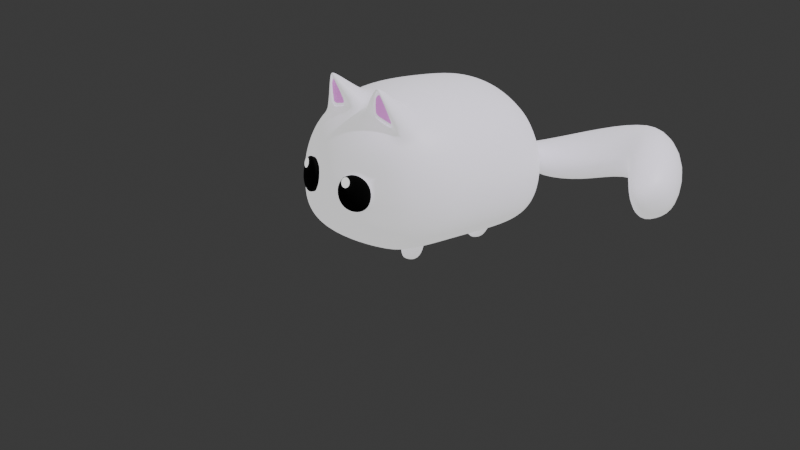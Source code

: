 # Source: ghostcat.blend  (saved by Blender 4.0.36; exported with 4.5.12 LTS)
import bpy
from mathutils import Matrix  # noqa: F401  (used for matrix-valued properties, if any)

bpy.ops.wm.read_factory_settings(use_empty=True)
scene = bpy.context.scene
scene.name = 'Scene'

# ---- collections
col_collection = bpy.data.collections.new('Collection'); scene.collection.children.link(col_collection)

# ---- materials (node trees are filled in below, after node groups)
mat_material_001 = bpy.data.materials.new('Material.001')
mat_material_001.use_transparent_shadow = False
mat_material_002 = bpy.data.materials.new('Material.002')
mat_material_002.use_transparent_shadow = False
mat_material_003 = bpy.data.materials.new('Material.003')
mat_material_003.use_transparent_shadow = False
mat_material_004 = bpy.data.materials.new('Material.004')
mat_material_004.use_transparent_shadow = False

# ---- material node trees
mat_material_001.use_nodes = True; mat_material_001.node_tree.nodes.clear()
_N = mat_material_001.node_tree.nodes; _L = mat_material_001.node_tree.links
n0 = _N.new('ShaderNodeBsdfPrincipled'); n0.name = 'Principled BSDF'; n0.location = (10, 300)
n0.inputs[0].default_value = (0.6445, 0.5591, 0.8004, 1.0)
n0.inputs[3].default_value = 1.45
n0.inputs[28].default_value = 0.7
n1 = _N.new('ShaderNodeOutputMaterial'); n1.name = 'Material Output'; n1.location = (300, 300)
_L.new(n0.outputs[0], n1.inputs[0])
n1.is_active_output = True
mat_material_002.use_nodes = True; mat_material_002.node_tree.nodes.clear()
_N = mat_material_002.node_tree.nodes; _L = mat_material_002.node_tree.links
n0 = _N.new('ShaderNodeBsdfPrincipled'); n0.name = 'Principled BSDF'; n0.location = (10, 300)
n0.inputs[0].default_value = (0.0, 0.0, 0.0, 1.0)
n0.inputs[2].default_value = 1.0
n0.inputs[3].default_value = 1.45
n1 = _N.new('ShaderNodeOutputMaterial'); n1.name = 'Material Output'; n1.location = (300, 300)
_L.new(n0.outputs[0], n1.inputs[0])
n1.is_active_output = True
mat_material_003.use_nodes = True; mat_material_003.node_tree.nodes.clear()
_N = mat_material_003.node_tree.nodes; _L = mat_material_003.node_tree.links
n0 = _N.new('ShaderNodeBsdfPrincipled'); n0.name = 'Principled BSDF'; n0.location = (10, 300)
n0.inputs[0].default_value = (0.7385, 0.2988, 0.8002, 1.0)
n0.inputs[3].default_value = 1.45
n0.inputs[27].default_value = (1.0, 0.2925, 0.9572, 1.0)
n0.inputs[28].default_value = 0.5
n1 = _N.new('ShaderNodeOutputMaterial'); n1.name = 'Material Output'; n1.location = (300, 300)
_L.new(n0.outputs[0], n1.inputs[0])
n1.is_active_output = True
mat_material_004.use_nodes = True; mat_material_004.node_tree.nodes.clear()
_N = mat_material_004.node_tree.nodes; _L = mat_material_004.node_tree.links
n0 = _N.new('ShaderNodeBsdfPrincipled'); n0.name = 'Principled BSDF'; n0.location = (10, 300)
n0.inputs[0].default_value = (1.0, 1.0, 1.0, 1.0)
n0.inputs[3].default_value = 1.45
n0.inputs[28].default_value = 0.9
n1 = _N.new('ShaderNodeOutputMaterial'); n1.name = 'Material Output'; n1.location = (300, 300)
_L.new(n0.outputs[0], n1.inputs[0])
n1.is_active_output = True

# ---- world
world_world = bpy.data.worlds.new('World'); scene.world = world_world
world_world.use_nodes = True; world_world.node_tree.nodes.clear()
_N = world_world.node_tree.nodes; _L = world_world.node_tree.links
n0 = _N.new('ShaderNodeOutputWorld'); n0.name = 'World Output'; n0.location = (300, 300)
n1 = _N.new('ShaderNodeBackground'); n1.name = 'Background'; n1.location = (10, 300)
n1.inputs[0].default_value = (0.05088, 0.05088, 0.05088, 1.0)
_L.new(n1.outputs[0], n0.inputs[0])
n0.is_active_output = True
world_world.color = (0.05088, 0.05088, 0.05088)
world_world.use_sun_shadow = False
world_world.sun_shadow_jitter_overblur = 0.0

# ---- cameras
cam_camera = bpy.data.cameras.new('Camera')
cam_camera.clip_end = 100.0
cam_camera.ortho_scale = 7.314

# ---- lights
light_light = bpy.data.lights.new('Light', 'POINT')
light_light.transmission_factor = 0.0
light_light.use_soft_falloff = False
light_light.energy = 1000.0
light_light.shadow_soft_size = 0.1
light_light.shadow_maximum_resolution = 0.006
light_light.use_absolute_resolution = True

# ---- meshes
me_roundcube = bpy.data.meshes.new('Roundcube')
me_roundcube.from_pydata([(-0.6807, 0.06396, 0.01674), (-0.6414, -0.3053, 0.0349), (-0.8989, 0.05939, 0.1853), (-0.8316, -0.3327, 0.2034), (-0.9679, 0.05675, 0.48), (-0.8901, -0.3485, 0.4951), (-0.8989, 0.05939, 0.8243), (-0.8316, -0.3327, 0.8242), (-0.5551, -0.5551, 0.04949), (-0.3053, -0.6414, 0.0349), (0.0, -0.6755, 0.0349), (0.3053, -0.6414, 0.0349), (-0.6414, -0.6414, 0.2034), (-0.3327, -0.8316, 0.2034), (0.0, -0.8901, 0.2034), (0.3327, -0.8316, 0.2034), (-0.6755, -0.6755, 0.4906), (-0.3008, -0.8812, 0.4813), (0.0, -0.9577, 0.4978), (0.3008, -0.8812, 0.4813), (-0.6414, -0.6414, 0.7967), (-0.2796, -0.8211, 0.8349), (0.0, -0.8901, 0.84), (0.2796, -0.8211, 0.8349), (0.5551, -0.5551, 0.04949), (0.6414, -0.3053, 0.0349), (0.681, 0.06396, 0.01674), (0.6414, -0.6414, 0.2034), (0.8316, -0.3327, 0.2034), (0.8993, 0.05939, 0.1853), (0.6755, -0.6755, 0.4906), (0.8901, -0.3485, 0.4951), (0.9683, 0.05675, 0.48), (0.6414, -0.6414, 0.7967), (0.8316, -0.3327, 0.8242), (0.8993, 0.05939, 0.8243), (0.3327, -0.3327, 0.005712), (0.0, -0.3485, 0.005712), (-0.3327, -0.3327, 0.005712), (0.3512, 0.05939, -0.01245), (0.0001746, 0.05675, -0.01245), (-0.3509, 0.05939, -0.01245), (0.681, 0.06396, 1.154), (0.3512, 0.05939, 1.372), (0.0001746, 0.05675, 1.441), (-0.3509, 0.05939, 1.372), (-0.6807, 0.06396, 1.154), (0.6414, -0.3053, 1.133), (0.3429, -0.1881, 1.359), (0.0, -0.3485, 1.382), (-0.3429, -0.1881, 1.359), (-0.6414, -0.3053, 1.133), (0.5551, -0.5551, 1.047), (0.3053, -0.6414, 1.133), (0.0, -0.6755, 1.167), (-0.3053, -0.6414, 1.133), (-0.5551, -0.5551, 1.047), (0.5561, 1.244, -0.05948), (0.3063, 1.33, -0.07407), (0.001048, 1.365, -0.07407), (-0.3042, 1.33, -0.07407), (0.6424, 1.33, 0.09444), (0.3338, 1.521, 0.09444), (0.001551, 1.585, 0.1111), (-0.3317, 1.521, 0.09444), (0.6766, 1.365, 0.3788), (0.3496, 1.579, 0.3749), (0.001048, 1.647, 0.386), (-0.3475, 1.579, 0.3862), (0.6424, 1.33, 0.6765), (0.3338, 1.521, 0.67), (0.001048, 1.579, 0.7197), (-0.3317, 1.521, 0.7152), (-0.554, 1.244, -0.05948), (-0.6404, 0.9943, -0.07407), (-0.68, 0.6251, -0.05591), (-0.6404, 1.33, 0.09444), (-0.8306, 1.022, 0.09444), (-0.8982, 0.6296, 0.1126), (-0.6745, 1.365, 0.3816), (-0.8891, 1.038, 0.3862), (-0.9672, 0.6323, 0.4074), (-0.6404, 1.33, 0.6878), (-0.8306, 1.022, 0.7152), (-0.8982, 0.6296, 0.7517), (0.6817, 0.6251, -0.05591), (0.6424, 0.9943, -0.07407), (0.9, 0.6296, 0.1126), (0.8327, 1.022, 0.09444), (0.969, 0.6323, 0.4074), (0.8911, 1.038, 0.3862), (0.9, 0.6296, 0.7517), (0.8327, 1.022, 0.7152), (0.2945, 0.7078, -0.09114), (0.0008731, 0.6323, -0.0851), (-0.2925, 0.7079, -0.09114), (0.3907, 0.9515, -0.1025), (0.001048, 1.038, -0.1033), (-0.3888, 0.9515, -0.1025), (0.5561, 1.244, 0.9333), (0.3063, 1.33, 1.013), (0.001048, 1.365, 1.055), (-0.3042, 1.33, 1.024), (-0.554, 1.244, 0.9376), (0.6424, 0.9943, 1.024), (0.3338, 1.022, 1.214), (0.001048, 1.038, 1.273), (-0.3317, 1.022, 1.214), (-0.6404, 0.9943, 1.024), (0.6817, 0.6251, 1.082), (0.3519, 0.6296, 1.3), (0.0008731, 0.6323, 1.369), (-0.3502, 0.6296, 1.3), (-0.68, 0.6251, 1.082), (-0.6679, -0.1446, 0.03263), (-0.8078, 0.06235, 0.08158), (-0.8771, -0.1589, 0.2011), (-0.9514, 0.05739, 0.3216), (-0.9428, -0.1672, 0.4949), (-0.9514, 0.05739, 0.6497), (-0.8771, -0.1589, 0.8342), (-0.4518, -0.5988, 0.0374), (0.1526, -0.6672, 0.0349), (-0.5988, -0.5988, 0.1016), (-0.4961, -0.7539, 0.2034), (0.0, -0.8007, 0.09974), (0.1664, -0.876, 0.2034), (-0.6672, -0.6672, 0.3389), (-0.4156, -0.8251, 0.5321), (0.0, -0.9415, 0.3398), (0.1798, -0.9197, 0.534), (-0.6672, -0.6672, 0.644), (-0.4006, -0.7825, 0.7821), (0.0, -0.9415, 0.6665), (0.1648, -0.8772, 0.7841), (0.5988, -0.4518, 0.0374), (0.5988, -0.5988, 0.1016), (0.7539, -0.4961, 0.2034), (0.8081, 0.06235, 0.08158), (0.6672, -0.6672, 0.3389), (0.8007, -0.5201, 0.4922), (0.9517, 0.05739, 0.3216), (0.6672, -0.6672, 0.644), (0.7539, -0.4961, 0.8064), (0.9517, 0.05739, 0.6497), (0.0, -0.5201, 0.009361), (-0.3996, 0.9323, -0.3557), (0.3475, 0.8662, -0.3505), (0.1757, 0.05739, 1.425), (0.5241, 0.06235, 1.281), (0.8081, 0.06235, 0.9972), (-0.2893, -0.2608, 0.006083), (-0.8078, 0.06235, 0.9972), (0.345, -0.1589, 1.366), (-0.345, -0.1589, 1.366), (0.5988, -0.5988, 0.9433), (0.0, -0.8007, 1.012), (-0.5988, -0.5988, 0.9433), (-0.5237, 0.06235, 1.281), (0.2214, -0.08859, -0.003576), (0.6179, -0.2821, 1.158), (0.5988, -0.4518, 1.09), (-0.01704, -0.3333, 1.384), (0.0, -0.5201, 1.292), (-0.5988, -0.4518, 1.09), (0.1526, -0.6672, 1.159), (0.3939, -0.02053, -0.004605), (-0.4618, -0.1928, 0.005062), (-0.4518, -0.5988, 1.09), (-0.7539, -0.3149, 0.09974), (-0.876, -0.3447, 0.3394), (-0.876, -0.3447, 0.6583), (-0.5988, -0.4518, 0.0374), (-0.1526, -0.6672, 0.0349), (-0.7539, -0.4961, 0.2034), (-0.3149, -0.7539, 0.09974), (-0.1664, -0.876, 0.2034), (0.3149, -0.7539, 0.09974), (-0.8007, -0.5201, 0.4922), (-0.3447, -0.876, 0.3394), (-0.1798, -0.9197, 0.534), (0.3447, -0.876, 0.3394), (-0.7539, -0.4961, 0.8064), (-0.1648, -0.8772, 0.7841), (0.3246, -0.5407, 1.619), (0.4518, -0.5988, 0.0374), (0.6679, -0.1446, 0.03263), (0.4961, -0.7539, 0.2034), (0.7539, -0.3149, 0.09974), (0.8772, -0.1589, 0.2011), (0.4156, -0.8251, 0.5321), (0.876, -0.3447, 0.3394), (0.9428, -0.1672, 0.4949), (0.4006, -0.7825, 0.7821), (0.876, -0.3447, 0.6583), (0.8772, -0.1589, 0.8342), (0.3149, -0.4961, 0.009361), (-0.3149, -0.4961, 0.009361), (2.183e-05, -0.1672, 0.003442), (0.2895, -0.2608, 0.006088), (0.6854, 0.3445, 1.122), (0.9064, 0.3445, 0.1489), (0.0005239, 0.3445, -0.04877), (0.3535, 0.3445, 1.343), (0.6679, -0.1446, 1.157), (-0.9754, 0.3445, 0.444), (-0.9054, 0.3445, 0.7899), (0.7539, -0.3149, 0.9875), (-0.1753, 0.05739, 1.425), (2.183e-05, -0.1672, 1.432), (-0.7539, -0.3149, 0.9875), (0.3149, -0.7539, 0.9875), (-0.3149, -0.7539, 0.9875), (-0.6844, 0.3445, 1.122), (-0.9054, 0.3445, 0.1489), (-0.2213, -0.08854, -0.003579), (0.6854, 0.3445, -0.01959), (-0.6679, -0.1446, 1.157), (0.03559, -0.3167, 1.387), (0.3535, 0.3445, -0.04877), (-0.3524, 0.3445, -0.04877), (0.322, -0.5005, 1.266), (-0.6072, -0.2716, 1.17), (-0.322, -0.5006, 1.266), (0.4518, -0.5988, 1.09), (-0.6844, 0.3445, -0.01959), (0.4619, -0.1928, 0.005059), (0.9064, 0.3445, 0.7899), (-0.1526, -0.6672, 1.159), (0.357, -0.4981, 1.554), (0.9764, 0.3445, 0.444), (-0.3938, -0.02056, -0.004601), (-0.3524, 0.3445, 1.343), (0.0005239, 0.3445, 1.413), (0.4529, 1.288, -0.07157), (-0.1516, 1.356, -0.07407), (0.5998, 1.288, -0.007338), (0.4971, 1.443, 0.09444), (0.001048, 1.49, -0.00923), (-0.08943, 1.593, 0.1474), (0.6683, 1.356, 0.2295), (0.5212, 1.49, 0.3751), (0.05968, 2.137, -0.168), (-0.09031, 1.633, 0.3245), (0.6683, 1.356, 0.5269), (0.4971, 1.443, 0.6649), (0.001048, 1.631, 0.5494), (-0.1653, 1.565, 0.7257), (-0.5977, 1.141, -0.07157), (0.6689, 0.8337, 1.053), (-0.5977, 1.288, -0.007338), (-0.7529, 1.185, 0.09444), (-0.8071, 0.6267, 0.008932), (-0.6662, 1.356, 0.2299), (-0.7997, 1.209, 0.3832), (-0.9507, 0.6316, 0.249), (-0.6662, 1.356, 0.535), (-0.7529, 1.185, 0.6974), (-0.9507, 0.6316, 0.577), (0.6689, 0.8337, -0.0718), (0.8088, 0.6267, 0.008932), (0.8782, 0.8479, 0.09671), (0.9524, 0.6316, 0.249), (0.9438, 0.8562, 0.3905), (0.9524, 0.6316, 0.577), (0.8782, 0.8479, 0.7297), (-0.6669, 0.8337, 1.053), (0.001026, 0.8562, -0.101), (0.5998, 1.288, 0.826), (0.001048, 1.49, 0.8945), (0.1764, 0.6316, 1.352), (-0.5977, 1.288, 0.8343), (0.316, 1.185, 1.135), (0.5248, 0.6267, 1.209), (-0.3139, 1.185, 1.136), (0.8088, 0.6267, 0.9246), (-0.8071, 0.6267, 0.9246), (-0.523, 0.6267, 1.209), (0.316, 1.185, -0.09961), (0.2224, 0.7775, -0.09513), (-0.3139, 1.185, -0.09961), (-0.1653, 1.034, 1.259), (-0.3283, 0.752, -0.3473), (-0.2885, 0.9498, -0.1032), (0.4529, 1.288, 0.973), (0.5998, 1.141, 0.9806), (-0.1516, 1.356, 1.049), (0.3949, 0.7096, -0.09047), (0.001026, 0.8562, 1.328), (-0.4609, 0.8818, -0.0985), (0.5998, 1.141, -0.07157), (0.1537, 1.356, -0.07407), (0.316, 1.443, -0.00923), (0.09216, 1.593, 0.1482), (-0.3139, 1.443, -0.00923), (0.3457, 1.565, 0.229), (0.09128, 1.633, 0.3253), (-0.3436, 1.565, 0.2305), (0.3457, 1.565, 0.5168), (0.1674, 1.565, 0.6947), (-0.3436, 1.565, 0.5493), (-0.4508, 1.288, -0.07157), (-0.6669, 0.8337, -0.0718), (-0.495, 1.443, 0.09444), (-0.7529, 1.004, -0.00923), (-0.8761, 0.8479, 0.09671), (-0.5191, 1.49, 0.3832), (-0.875, 1.034, 0.2305), (-0.9418, 0.8562, 0.3905), (-0.495, 1.443, 0.6974), (-0.875, 1.034, 0.5493), (-0.8761, 0.8479, 0.7297), (-0.5977, 1.141, 0.9812), (0.755, 1.004, -0.00923), (0.8771, 1.034, 0.2305), (0.8771, 1.034, 0.5493), (0.2838, 0.705, -0.343), (0.316, 1.443, 0.8461), (0.1674, 1.034, 1.259), (-0.3139, 1.443, 0.8785), (0.755, 1.004, 0.8785), (0.001048, 1.209, 1.183), (-0.7529, 1.004, 0.8785), (0.346, 0.8479, 1.262), (-0.344, 0.8479, 1.262), (-0.1746, 0.6316, 1.352), (0.8018, 1.209, 0.3828), (0.001048, 1.209, -0.09961), (-0.2204, 0.7775, -0.09513), (0.755, 1.185, 0.09444), (0.2904, 0.9498, -0.1032), (0.755, 1.185, 0.696), (0.1537, 1.356, 1.042), (-0.495, 1.004, 1.136), (-0.4508, 1.288, 0.9812), (-0.3928, 0.7096, -0.09047), (0.4629, 0.8819, -0.09851), (0.4971, 1.004, 1.136), (-0.7903, -0.1497, 0.09747), (-0.6918, -0.4684, 0.1002), (-0.927, -0.1652, 0.3374), (-0.7894, -0.5142, 0.3391), (-0.927, -0.1652, 0.6624), (-0.7894, -0.5142, 0.649), (-0.7903, -0.1497, 1.004), (-0.6918, -0.4684, 0.9599), (-0.4684, -0.6918, 0.1002), (-0.1575, -0.7894, 0.09974), (0.1575, -0.7894, 0.09974), (0.4684, -0.6918, 0.1002), (-0.5142, -0.7894, 0.3391), (-0.1723, -0.9258, 0.3397), (0.1723, -0.9258, 0.3397), (0.5142, -0.7894, 0.3391), (-0.4569, -0.7842, 0.6567), (-0.1235, -0.9181, 0.6595), (0.1235, -0.9181, 0.6595), (0.4569, -0.7842, 0.6567), (-0.4684, -0.6918, 0.9599), (-0.1575, -0.7894, 1.006), (0.1575, -0.7894, 1.006), (0.4684, -0.6918, 0.9599), (0.6918, -0.4684, 0.1002), (0.7903, -0.1497, 0.09747), (0.7894, -0.5142, 0.3391), (0.9271, -0.1652, 0.3374), (0.7894, -0.5142, 0.649), (0.9271, -0.1652, 0.6624), (0.6918, -0.4684, 0.9599), (0.7903, -0.1497, 1.004), (0.4684, -0.4684, 0.01287), (0.1575, -0.5142, 0.009361), (-0.1575, -0.5142, 0.009361), (-0.4684, -0.4684, 0.01287), (0.4636, -0.09255, 1.356e-05), (0.2197, -0.1888, 0.001469), (-0.2196, -0.1887, 0.001464), (-0.4635, -0.09261, 1.884e-05), (-0.5262, 0.3445, 1.25), (-0.1759, 0.3445, -0.04877), (0.8139, 0.3445, 0.04526), (0.8139, 0.3445, 0.9637), (-0.9586, 0.3445, 0.2854), (0.5273, 0.3445, 1.25), (0.9596, 0.3445, 0.2854), (0.177, 0.3445, -0.04877), (0.177, 0.3445, 1.396), (-0.9586, 0.3445, 0.6143), (-0.8129, 0.3445, 0.9637), (-0.8129, 0.3445, 0.04526), (0.5273, 0.3445, -0.04513), (-0.5262, 0.3445, -0.04513), (0.9596, 0.3445, 0.6143), (-0.1759, 0.3445, 1.396), (0.5147, -0.1497, 1.279), (0.1725, -0.1652, 1.416), (-0.1725, -0.1652, 1.416), (-0.5147, -0.1497, 1.279), (0.4336, -0.4809, 1.221), (0.1888, -0.516, 1.296), (-0.1887, -0.516, 1.296), (-0.4337, -0.4809, 1.22), (0.4695, 1.381, -0.008757), (0.1585, 1.478, -0.00923), (-0.1564, 1.478, -0.00923), (-0.4674, 1.381, -0.008757), (0.5153, 1.478, 0.2291), (0.1293, 1.613, 0.2369), (-0.1275, 1.613, 0.2358), (-0.5132, 1.478, 0.2301), (0.5153, 1.478, 0.5167), (0.1734, 1.615, 0.5322), (-0.1713, 1.615, 0.5545), (-0.5132, 1.478, 0.54), (0.4695, 1.381, 0.8275), (0.1585, 1.478, 0.8734), (-0.1564, 1.478, 0.8957), (-0.4674, 1.381, 0.8509), (-0.6908, 1.157, -0.008757), (-0.7893, 0.8387, -0.00696), (-0.7884, 1.203, 0.2301), (-0.926, 0.8542, 0.233), (-0.7884, 1.203, 0.54), (-0.926, 0.8542, 0.558), (-0.6908, 1.157, 0.8509), (-0.7893, 0.8387, 0.8995), (0.7913, 0.8387, -0.00696), (0.6929, 1.157, -0.008757), (0.9281, 0.8542, 0.233), (0.7905, 1.203, 0.23), (0.9281, 0.8542, 0.558), (0.7905, 1.203, 0.539), (0.7913, 0.8387, 0.8995), (0.6929, 1.157, 0.8498), (0.4646, 0.7817, -0.09353), (0.2207, 0.8777, -0.1001), (-0.2187, 0.8777, -0.1001), (-0.4626, 0.7816, -0.09352), (0.4695, 1.157, -0.0961), (0.1585, 1.203, -0.09961), (-0.1564, 1.203, -0.09961), (-0.4674, 1.157, -0.0961), (0.4695, 1.157, 1.073), (0.1585, 1.203, 1.171), (-0.1564, 1.203, 1.172), (-0.4674, 1.157, 1.074), (0.5158, 0.8387, 1.175), (0.1735, 0.8542, 1.312), (-0.1715, 0.8542, 1.312), (-0.5137, 0.8387, 1.175), (-0.353, -0.9103, 0.4506), (0.353, -0.9103, 0.4506), (-0.3281, -0.8397, 0.8656), (0.3281, -0.8397, 0.8656), (-0.4877, -0.8444, 0.5102), (0.211, -0.9555, 0.5125), (-0.4701, -0.7945, 0.8037), (0.1934, -0.9056, 0.806), (-0.211, -0.9555, 0.5125), (-0.1934, -0.9056, 0.806), (0.3447, -0.9202, 0.6583), (0.4877, -0.8444, 0.5102), (0.4701, -0.7945, 0.8037), (-0.3447, -0.9202, 0.6583), (-0.5363, -0.7965, 0.6565), (-0.1449, -0.9535, 0.6597), (0.1449, -0.9535, 0.6597), (0.5363, -0.7965, 0.6565), (-0.291, -0.5229, 1.583), (-0.3247, -0.5403, 1.617), (0.2565, -0.5029, 1.572), (0.3204, -0.5678, 1.584), (-0.3578, -0.5367, 1.554), (-0.3203, -0.5681, 1.584), (0.3446, -0.564, 1.533), (0.2873, -0.5702, 1.533), (-0.2819, -0.5834, 1.543), (-0.3456, -0.5643, 1.533), (0.3149, -0.4961, 1.245), (0.5751, -0.4548, 1.107), (0.03268, -0.5189, 1.29), (-0.3149, -0.4961, 1.245), (-0.01565, -0.5195, 1.291), (-0.5645, -0.4562, 1.115), (0.3211, -0.573, 1.619), (0.3515, -0.5676, 1.554), (0.2472, -0.5766, 1.572), (-0.3211, -0.5734, 1.617), (-0.2736, -0.5771, 1.583), (-0.3522, -0.5678, 1.554), (0.3242, -0.4573, 1.2), (0.3219, -0.5496, 1.637), (-0.3241, -0.4567, 1.201), (-0.3218, -0.549, 1.636), (0.4775, -0.4302, 1.138), (0.1412, -0.4784, 1.241), (-0.1419, -0.4777, 1.242), (-0.4768, -0.4298, 1.139), (0.3553, -0.5445, 1.567), (0.2765, -0.553, 1.567), (-0.2768, -0.5699, 1.579), (-0.3563, -0.5438, 1.566), (0.001048, 1.579, 0.09444), (-0.1653, 1.565, 0.09444), (0.0003032, 1.641, 0.3616), (-0.1732, 1.631, 0.3878), (0.1674, 1.565, 0.09444), (0.1753, 1.631, 0.38), (0.1734, 1.615, 0.2297), (-0.1713, 1.615, 0.2307), (-0.006343, 1.867, 0.04716), (-0.09259, 1.897, 0.08345), (-0.08364, 1.936, 0.2606), (0.0836, 1.853, 0.08423), (0.09255, 1.892, 0.2614), (0.1246, 1.864, 0.173), (-0.1246, 1.926, 0.1718), (0.006307, 1.923, 0.2976), (-0.02318, 2.292, -0.09818), (1.203, 2.298, 0.2229), (0.04037, 2.336, 0.2427), (0.1689, 2.0, -0.09667), (0.2324, 2.044, 0.2442), (0.2404, 1.962, 0.07406), (-0.03118, 2.375, 0.07192), (0.1495, 2.199, 0.314), (0.5091, 2.366, -0.1496), (0.4574, 2.614, -0.04886), (1.741, 2.022, 0.2708), (0.5631, 2.648, 0.4429), (0.6046, 2.132, -0.04667), (0.7103, 2.166, 0.4451), (0.6879, 2.049, 0.1997), (0.4798, 2.731, 0.1966), (0.6586, 2.415, 0.5458), (1.19, 2.498, 0.3685), (1.307, 2.407, 0.8009), (1.263, 2.061, 0.2564), (1.38, 1.97, 0.6888), (1.337, 1.925, 0.4494), (1.233, 2.543, 0.6079), (1.367, 2.169, 0.8344), (1.882, 2.162, 0.4282), (1.85, 2.019, 0.8737), (1.585, 1.823, 0.298), (1.553, 1.68, 0.7434), (1.508, 1.681, 0.4937), (1.928, 2.16, 0.6779), (1.695, 1.82, 0.9008), (2.049, 1.509, 0.1146), (2.164, 1.623, 0.2427), (2.058, 1.405, 0.3624), (2.138, 1.506, 0.6055), (1.922, 1.347, 0.1367), (1.896, 1.23, 0.4994), (1.859, 1.232, 0.2961), (2.201, 1.622, 0.4461), (2.012, 1.344, 0.6276), (-0.1664, -0.3447, 0.005712), (-0.3896, -0.2625, 0.007574), (0.2936, -0.01889, -0.006092), (0.1757, 0.05739, -0.01245), (0.5241, 0.06235, -0.008801), (-0.4961, -0.3149, 0.009361), (0.3898, -0.2625, 0.007575), (0.1664, -0.3447, 0.005712), (-0.1753, 0.05739, -0.01245), (-0.2935, -0.01888, -0.006091), (0.4961, -0.3149, 0.009361), (-0.5237, 0.06235, -0.008801), (0.3519, 0.6296, -0.0851), (0.1764, 0.6316, -0.0851), (-0.1653, 1.034, -0.1033), (-0.3317, 1.022, -0.1033), (0.5248, 0.6267, -0.08145), (-0.495, 1.004, -0.09961), (-0.1746, 0.6316, -0.0851), (-0.3502, 0.6296, -0.0851), (0.3338, 1.022, -0.1033), (0.1674, 1.034, -0.1033), (-0.523, 0.6267, -0.08145), (0.4971, 1.004, -0.09961), (0.5147, -0.1497, 0.00709), (0.1725, -0.1652, 0.003442), (-0.1725, -0.1652, 0.003442), (-0.5147, -0.1497, 0.00709), (0.5158, 0.8387, -0.09734), (0.1735, 0.8542, -0.101), (-0.1715, 0.8542, -0.101), (-0.5137, 0.8387, -0.09734), (0.2694, 0.7308, -0.2319), (-0.3176, 0.7308, -0.2319), (0.3656, 0.9745, -0.2433), (-0.4139, 0.9744, -0.2433), (-0.282, -0.2378, -0.1347), (0.1963, -0.06565, -0.1444), (0.3688, 0.002417, -0.1454), (-0.4545, -0.1699, -0.1357), (0.2643, -0.2379, -0.1347), (-0.2141, -0.06559, -0.1444), (0.4368, -0.1698, -0.1357), (-0.3866, 0.002386, -0.1454), (0.1972, 0.8004, -0.2359), (-0.3136, 0.9727, -0.244), (0.3697, 0.7326, -0.2313), (-0.486, 0.9048, -0.2393), (-0.2455, 0.8005, -0.2359), (0.2652, 0.9727, -0.244), (-0.418, 0.7325, -0.2313), (0.4377, 0.9048, -0.2393), (0.4385, -0.0696, -0.1408), (0.1946, -0.1659, -0.1393), (-0.2124, -0.1658, -0.1393), (-0.4563, -0.06966, -0.1408), (0.4394, 0.8046, -0.2343), (0.1955, 0.9006, -0.2409), (-0.2438, 0.9007, -0.2409), (-0.4877, 0.8046, -0.2343), (-0.3824, -0.2395, -0.1332), (0.2685, 0.004055, -0.1469), (0.3646, -0.2395, -0.1332), (-0.2863, 0.004072, -0.1469), (0.3171, -0.1548, -0.2672), (-0.3392, -0.153, -0.3253), (-0.3056, -0.2143, -0.3237), (0.2285, -0.1044, -0.2722), (0.3521, -0.05561, -0.2729), (-0.4095, -0.1734, -0.3243), (0.2773, -0.2279, -0.2653), (-0.2647, -0.1106, -0.3295), (0.4009, -0.1791, -0.266), (-0.3686, -0.06964, -0.3301), (0.2361, 0.751, -0.3456), (-0.3664, 0.8557, -0.3546), (-0.3253, 0.931, -0.3562), (0.3502, 0.7061, -0.3425), (-0.4529, 0.8808, -0.3528), (0.3179, 0.7977, -0.3495), (-0.2749, 0.8036, -0.3503), (0.2811, 0.8651, -0.3509), (-0.4025, 0.7533, -0.3468), (0.3952, 0.8202, -0.3478), (0.4021, -0.1072, -0.2696), (0.2273, -0.1762, -0.2686), (-0.2637, -0.1709, -0.3264), (-0.4106, -0.113, -0.3273), (0.3964, 0.7538, -0.3445), (0.2349, 0.8174, -0.3489), (-0.2737, 0.8777, -0.354), (-0.4542, 0.8066, -0.3491), (-0.366, -0.2153, -0.3228), (0.2802, -0.05444, -0.274), (0.3492, -0.229, -0.2642), (-0.3082, -0.06863, -0.331), (-0.3806, -0.8453, 0.8025), (-0.3896, -0.8428, 0.7996), (-0.3981, -0.8411, 0.7951), (-0.4057, -0.8402, 0.789), (-0.4122, -0.8402, 0.7817), (-0.4173, -0.841, 0.7733), (-0.4207, -0.8426, 0.7643), (-0.4225, -0.8451, 0.755), (-0.4224, -0.8481, 0.7457), (-0.4206, -0.8518, 0.7368), (-0.417, -0.8558, 0.7287), (-0.4119, -0.8601, 0.7216), (-0.4053, -0.8645, 0.7158), (-0.3976, -0.8689, 0.7115), (-0.3891, -0.8729, 0.7089), (-0.3801, -0.8766, 0.7082), (-0.3709, -0.8797, 0.7093), (-0.3618, -0.8822, 0.7122), (-0.3534, -0.8839, 0.7167), (-0.3457, -0.8848, 0.7228), (-0.3392, -0.8849, 0.7301), (-0.3342, -0.884, 0.7385), (-0.3307, -0.8824, 0.7475), (-0.3289, -0.88, 0.7568), (-0.329, -0.8769, 0.7661), (-0.3308, -0.8732, 0.775), (-0.3344, -0.8692, 0.7831), (-0.3395, -0.8649, 0.7903), (-0.3461, -0.8605, 0.7961), (-0.3538, -0.8562, 0.8003), (-0.3623, -0.8521, 0.8029), (-0.3713, -0.8484, 0.8036), (0.2356, -0.8873, 0.8057), (0.2261, -0.889, 0.8042), (0.2171, -0.8912, 0.8011), (0.209, -0.894, 0.7962), (0.2021, -0.8971, 0.79), (0.1968, -0.9005, 0.7826), (0.1931, -0.9041, 0.7742), (0.1912, -0.9076, 0.7653), (0.1912, -0.9111, 0.7562), (0.1932, -0.9143, 0.7471), (0.1969, -0.9171, 0.7385), (0.2023, -0.9194, 0.7307), (0.2092, -0.9211, 0.724), (0.2173, -0.9222, 0.7186), (0.2263, -0.9226, 0.7148), (0.2359, -0.9223, 0.7126), (0.2456, -0.9213, 0.7123), (0.2552, -0.9196, 0.7138), (0.2642, -0.9174, 0.7169), (0.2722, -0.9147, 0.7217), (0.2791, -0.9115, 0.728), (0.2845, -0.9081, 0.7354), (0.2882, -0.9045, 0.7438), (0.29, -0.901, 0.7527), (0.29, -0.8975, 0.7618), (0.2881, -0.8944, 0.7709), (0.2843, -0.8916, 0.7795), (0.2789, -0.8893, 0.7873), (0.272, -0.8875, 0.794), (0.2639, -0.8864, 0.7994), (0.2549, -0.886, 0.8032), (0.2453, -0.8864, 0.8053)], [], [(0, 114, 338, 115), (114, 1, 169, 338), (338, 169, 3, 116), (115, 338, 116, 2), (1, 172, 339, 169), (172, 8, 123, 339), (339, 123, 12, 174), (169, 339, 174, 3), (2, 116, 340, 117), (116, 3, 170, 340), (340, 170, 5, 118), (117, 340, 118, 4), (3, 174, 341, 170), (174, 12, 127, 341), (341, 127, 16, 178), (170, 341, 178, 5), (4, 118, 342, 119), (118, 5, 171, 342), (342, 171, 7, 120), (119, 342, 120, 6), (5, 178, 343, 171), (178, 16, 131, 343), (343, 131, 20, 182), (171, 343, 182, 7), (6, 120, 344, 152), (120, 7, 210, 344), (344, 210, 51, 217), (152, 344, 217, 46), (7, 182, 345, 210), (182, 20, 157, 345), (345, 157, 56, 164), (210, 345, 164, 51), (8, 121, 346, 123), (121, 9, 175, 346), (346, 175, 13, 124), (123, 346, 124, 12), (9, 173, 347, 175), (173, 10, 125, 347), (347, 125, 14, 176), (175, 347, 176, 13), (10, 122, 348, 125), (122, 11, 177, 348), (348, 177, 15, 126), (125, 348, 126, 14), (11, 185, 349, 177), (185, 24, 136, 349), (349, 136, 27, 187), (177, 349, 187, 15), (12, 124, 350, 127), (124, 13, 179, 350), (350, 179, 17, 128), (127, 350, 128, 16), (13, 176, 351, 179), (176, 14, 129, 351), (351, 129, 18, 180), (179, 351, 180, 17), (14, 126, 352, 129), (126, 15, 181, 352), (352, 181, 19, 130), (129, 352, 130, 18), (15, 187, 353, 181), (187, 27, 139, 353), (353, 139, 30, 190), (181, 353, 190, 19), (16, 128, 354, 131), (23, 134, 457, 453), (134, 356, 466, 457), (131, 354, 132, 20), (130, 19, 451, 455), (180, 18, 133, 355), (355, 133, 22, 183), (132, 354, 464, 456), (18, 130, 356, 133), (193, 23, 453, 462), (356, 130, 455, 466), (133, 356, 134, 22), (354, 128, 454, 464), (190, 30, 142, 357), (357, 142, 33, 193), (357, 193, 462, 467), (20, 132, 358, 157), (132, 21, 212, 358), (358, 212, 55, 168), (157, 358, 168, 56), (21, 183, 359, 212), (183, 22, 156, 359), (359, 156, 54, 228), (212, 359, 228, 55), (22, 134, 360, 156), (134, 23, 211, 360), (360, 211, 53, 165), (156, 360, 165, 54), (23, 193, 361, 211), (193, 33, 155, 361), (361, 155, 52, 224), (211, 361, 224, 53), (24, 135, 362, 136), (135, 25, 188, 362), (362, 188, 28, 137), (136, 362, 137, 27), (25, 186, 363, 188), (186, 26, 138, 363), (363, 138, 29, 189), (188, 363, 189, 28), (27, 137, 364, 139), (137, 28, 191, 364), (364, 191, 31, 140), (139, 364, 140, 30), (28, 189, 365, 191), (189, 29, 141, 365), (365, 141, 32, 192), (191, 365, 192, 31), (30, 140, 366, 142), (140, 31, 194, 366), (366, 194, 34, 143), (142, 366, 143, 33), (31, 192, 367, 194), (192, 32, 144, 367), (367, 144, 35, 195), (194, 367, 195, 34), (33, 143, 368, 155), (143, 34, 207, 368), (368, 207, 47, 161), (155, 368, 161, 52), (34, 195, 369, 207), (195, 35, 150, 369), (369, 150, 42, 204), (207, 369, 204, 47), (24, 185, 370, 135), (185, 11, 196, 370), (370, 196, 36, 568), (135, 370, 568, 25), (11, 122, 371, 196), (122, 10, 145, 371), (371, 145, 37, 565), (196, 371, 565, 36), (10, 173, 372, 145), (173, 9, 197, 372), (372, 197, 38, 558), (145, 372, 558, 37), (9, 121, 373, 197), (121, 8, 172, 373), (373, 172, 1, 563), (197, 373, 563, 38), (25, 568, 582, 186), (564, 199, 598, 620), (166, 374, 610, 596), (186, 582, 562, 26), (335, 437, 617, 608), (565, 37, 198, 583), (583, 198, 40, 561), (559, 167, 597, 618), (37, 558, 584, 198), (374, 226, 600, 610), (283, 436, 616, 603), (198, 584, 566, 40), (560, 166, 596, 619), (563, 1, 114, 585), (585, 114, 0, 569), (96, 336, 609, 592), (46, 158, 378, 213), (158, 45, 232, 378), (378, 232, 112, 277), (213, 378, 277, 113), (40, 566, 379, 202), (566, 41, 220, 379), (379, 220, 577, 576), (202, 379, 576, 94), (29, 138, 380, 201), (138, 26, 216, 380), (380, 216, 85, 260), (201, 380, 260, 87), (42, 150, 381, 200), (150, 35, 227, 381), (381, 227, 91, 275), (200, 381, 275, 109), (2, 117, 382, 214), (117, 4, 205, 382), (382, 205, 81, 255), (214, 382, 255, 78), (43, 149, 383, 203), (149, 42, 200, 383), (383, 200, 109, 273), (203, 383, 273, 110), (32, 141, 384, 230), (141, 29, 201, 384), (384, 201, 87, 262), (230, 384, 262, 89), (39, 561, 385, 219), (561, 40, 202, 385), (385, 202, 94, 571), (219, 385, 571, 570), (44, 148, 386, 233), (148, 43, 203, 386), (386, 203, 110, 270), (233, 386, 270, 111), (4, 119, 387, 205), (119, 6, 206, 387), (387, 206, 84, 258), (205, 387, 258, 81), (6, 152, 388, 206), (152, 46, 213, 388), (388, 213, 113, 276), (206, 388, 276, 84), (0, 115, 389, 225), (115, 2, 214, 389), (389, 214, 78, 252), (225, 389, 252, 75), (26, 562, 390, 216), (562, 39, 219, 390), (390, 219, 570, 574), (216, 390, 574, 85), (41, 569, 391, 220), (569, 0, 225, 391), (391, 225, 75, 580), (220, 391, 580, 577), (35, 144, 392, 227), (144, 32, 230, 392), (392, 230, 89, 264), (227, 392, 264, 91), (45, 208, 393, 232), (208, 44, 233, 393), (393, 233, 111, 325), (232, 393, 325, 112), (42, 149, 394, 204), (149, 43, 153, 394), (394, 153, 48, 160), (204, 394, 160, 47), (43, 148, 395, 153), (148, 44, 209, 395), (395, 209, 49, 218), (153, 395, 218, 48), (44, 208, 396, 209), (208, 45, 154, 396), (396, 154, 50, 162), (209, 396, 162, 49), (45, 158, 397, 154), (158, 46, 217, 397), (397, 217, 51, 222), (154, 397, 222, 50), (47, 160, 479, 161), (50, 222, 472, 469), (479, 478, 53, 224), (161, 479, 224, 52), (471, 475, 499, 491), (218, 49, 163, 480), (480, 163, 54, 165), (478, 480, 165, 53), (49, 162, 482, 163), (479, 160, 229, 485), (482, 481, 55, 228), (163, 482, 228, 54), (160, 48, 184, 229), (222, 51, 164, 483), (483, 164, 56, 168), (481, 483, 168, 55), (57, 234, 402, 236), (234, 58, 292, 402), (402, 292, 62, 237), (236, 402, 237, 61), (58, 291, 403, 292), (291, 59, 238, 403), (403, 238, 502, 506), (292, 403, 506, 62), (59, 235, 404, 238), (235, 60, 294, 404), (404, 294, 64, 503), (238, 404, 503, 502), (60, 301, 405, 294), (301, 73, 250, 405), (405, 250, 76, 303), (294, 405, 303, 64), (61, 237, 406, 240), (237, 62, 295, 406), (406, 295, 66, 241), (240, 406, 241, 65), (62, 506, 508, 295), (296, 407, 515, 514), (408, 243, 512, 516), (295, 508, 507, 66), (63, 239, 511, 510), (503, 64, 297, 509), (509, 297, 68, 505), (293, 63, 510, 513), (64, 303, 409, 297), (303, 76, 253, 409), (409, 253, 79, 306), (297, 409, 306, 68), (65, 241, 410, 244), (241, 66, 298, 410), (410, 298, 70, 245), (244, 410, 245, 69), (66, 507, 411, 298), (507, 67, 246, 411), (411, 246, 71, 299), (298, 411, 299, 70), (67, 505, 412, 246), (505, 68, 300, 412), (412, 300, 72, 247), (246, 412, 247, 71), (68, 306, 413, 300), (306, 79, 256, 413), (413, 256, 82, 309), (300, 413, 309, 72), (69, 245, 414, 268), (245, 70, 317, 414), (414, 317, 100, 284), (268, 414, 284, 99), (70, 299, 415, 317), (299, 71, 269, 415), (415, 269, 101, 332), (317, 415, 332, 100), (71, 247, 416, 269), (247, 72, 319, 416), (416, 319, 102, 286), (269, 416, 286, 101), (72, 309, 417, 319), (309, 82, 271, 417), (417, 271, 103, 334), (319, 417, 334, 102), (73, 248, 418, 250), (248, 74, 304, 418), (418, 304, 77, 251), (250, 418, 251, 76), (74, 302, 419, 304), (302, 75, 252, 419), (419, 252, 78, 305), (304, 419, 305, 77), (76, 251, 420, 253), (251, 77, 307, 420), (420, 307, 80, 254), (253, 420, 254, 79), (77, 305, 421, 307), (305, 78, 255, 421), (421, 255, 81, 308), (307, 421, 308, 80), (79, 254, 422, 256), (254, 80, 310, 422), (422, 310, 83, 257), (256, 422, 257, 82), (80, 308, 423, 310), (308, 81, 258, 423), (423, 258, 84, 311), (310, 423, 311, 83), (82, 257, 424, 271), (257, 83, 322, 424), (424, 322, 108, 312), (271, 424, 312, 103), (83, 311, 425, 322), (311, 84, 276, 425), (425, 276, 113, 266), (322, 425, 266, 108), (85, 259, 426, 260), (259, 86, 313, 426), (426, 313, 88, 261), (260, 426, 261, 87), (86, 290, 427, 313), (290, 57, 236, 427), (427, 236, 61, 329), (313, 427, 329, 88), (87, 261, 428, 262), (261, 88, 314, 428), (428, 314, 90, 263), (262, 428, 263, 89), (88, 329, 429, 314), (329, 61, 240, 429), (429, 240, 65, 326), (314, 429, 326, 90), (89, 263, 430, 264), (263, 90, 315, 430), (430, 315, 92, 265), (264, 430, 265, 91), (90, 326, 431, 315), (326, 65, 244, 431), (431, 244, 69, 331), (315, 431, 331, 92), (91, 265, 432, 275), (265, 92, 320, 432), (432, 320, 104, 249), (275, 432, 249, 109), (92, 331, 433, 320), (331, 69, 268, 433), (433, 268, 99, 285), (320, 433, 285, 104), (85, 574, 586, 259), (436, 328, 606, 616), (159, 560, 619, 595), (259, 586, 581, 86), (95, 335, 608, 591), (571, 94, 267, 587), (587, 267, 97, 579), (435, 330, 607, 615), (94, 576, 588, 267), (151, 559, 618, 594), (330, 96, 592, 607), (267, 588, 572, 97), (279, 435, 615, 602), (580, 75, 302, 589), (589, 302, 74, 575), (328, 95, 591, 606), (86, 581, 438, 290), (581, 578, 278, 438), (438, 278, 58, 234), (290, 438, 234, 57), (578, 579, 439, 278), (579, 97, 327, 439), (439, 327, 59, 291), (278, 439, 291, 58), (97, 572, 440, 327), (572, 573, 280, 440), (440, 280, 60, 235), (327, 440, 235, 59), (573, 575, 441, 280), (575, 74, 248, 441), (441, 248, 73, 301), (280, 441, 301, 60), (99, 284, 442, 285), (284, 100, 272, 442), (442, 272, 105, 337), (285, 442, 337, 104), (100, 332, 443, 272), (332, 101, 321, 443), (443, 321, 106, 318), (272, 443, 318, 105), (101, 286, 444, 321), (286, 102, 274, 444), (444, 274, 107, 281), (321, 444, 281, 106), (102, 334, 445, 274), (334, 103, 312, 445), (445, 312, 108, 333), (274, 445, 333, 107), (104, 337, 446, 249), (337, 105, 323, 446), (446, 323, 110, 273), (249, 446, 273, 109), (105, 318, 447, 323), (318, 106, 288, 447), (447, 288, 111, 270), (323, 447, 270, 110), (106, 281, 448, 288), (281, 107, 324, 448), (448, 324, 112, 325), (288, 448, 325, 111), (107, 333, 449, 324), (333, 108, 266, 449), (449, 266, 113, 277), (324, 449, 277, 112), (454, 450, 463, 464), (464, 463, 452, 456), (450, 458, 465, 463), (463, 465, 459, 452), (455, 451, 460, 466), (466, 460, 453, 457), (451, 461, 467, 460), (460, 467, 462, 453), (19, 190, 461, 451), (183, 21, 452, 459), (180, 355, 465, 458), (190, 357, 467, 461), (17, 180, 458, 450), (128, 17, 450, 454), (21, 132, 456, 452), (355, 183, 459, 465), (229, 184, 484, 485), (184, 470, 486, 484), (468, 469, 487, 488), (469, 472, 489, 487), (162, 50, 469, 468), (218, 480, 486, 470), (398, 474, 498, 494), (482, 162, 468, 488), (399, 221, 490, 495), (222, 483, 489, 472), (477, 401, 497, 501), (48, 218, 470, 184), (398, 221, 478, 479), (221, 399, 480, 478), (400, 223, 481, 482), (223, 401, 483, 481), (471, 474, 485, 484), (475, 471, 484, 486), (473, 476, 488, 487), (477, 473, 487, 489), (474, 398, 479, 485), (399, 475, 486, 480), (476, 400, 482, 488), (401, 477, 489, 483), (495, 490, 491, 499), (490, 494, 498, 491), (497, 492, 493, 501), (492, 496, 500, 493), (223, 400, 496, 492), (475, 399, 495, 499), (476, 473, 493, 500), (401, 223, 492, 497), (400, 476, 500, 496), (221, 398, 494, 490), (473, 477, 501, 493), (474, 471, 491, 498), (239, 63, 502, 503), (504, 243, 505, 67), (63, 293, 506, 502), (296, 504, 67, 507), (293, 407, 508, 506), (407, 296, 507, 508), (408, 239, 503, 509), (243, 408, 509, 505), (516, 512, 520, 524), (510, 511, 518, 242), (513, 510, 242, 521), (515, 513, 521, 523), (504, 296, 514, 517), (243, 504, 517, 512), (239, 408, 516, 511), (407, 293, 513, 515), (242, 518, 527, 526), (521, 242, 526, 530), (523, 521, 530, 532), (518, 524, 533, 527), (514, 515, 523, 522), (517, 514, 522, 525), (512, 517, 525, 520), (511, 516, 524, 518), (530, 526, 519, 537), (532, 530, 537, 539), (527, 533, 540, 535), (529, 534, 541, 536), (524, 520, 529, 533), (522, 523, 532, 531), (525, 522, 531, 534), (520, 525, 534, 529), (536, 541, 548, 543), (541, 538, 545, 548), (538, 539, 546, 545), (540, 536, 543, 547), (526, 527, 535, 519), (533, 529, 536, 540), (531, 532, 539, 538), (534, 531, 538, 541), (542, 547, 556, 550), (543, 548, 557, 552), (548, 545, 554, 557), (545, 546, 555, 554), (535, 540, 547, 542), (539, 537, 544, 546), (537, 519, 528, 544), (519, 535, 542, 528), (553, 549, 551, 555), (555, 551, 557, 554), (549, 550, 556, 551), (551, 556, 552, 557), (546, 544, 553, 555), (544, 528, 549, 553), (528, 542, 550, 549), (547, 543, 552, 556), (559, 151, 558, 38), (560, 159, 561, 39), (166, 560, 39, 562), (167, 559, 38, 563), (199, 564, 36, 565), (215, 567, 41, 566), (564, 226, 568, 36), (567, 231, 569, 41), (279, 93, 570, 571), (283, 98, 573, 572), (93, 287, 574, 570), (98, 289, 575, 573), (95, 328, 576, 577), (96, 330, 579, 578), (335, 95, 577, 580), (336, 96, 578, 581), (226, 374, 582, 568), (374, 166, 562, 582), (375, 199, 565, 583), (159, 375, 583, 561), (151, 376, 584, 558), (376, 215, 566, 584), (377, 167, 563, 585), (231, 377, 585, 569), (287, 434, 586, 574), (434, 336, 581, 586), (435, 279, 571, 587), (330, 435, 587, 579), (328, 436, 588, 576), (436, 283, 572, 588), (437, 335, 580, 589), (289, 437, 589, 575), (617, 605, 636, 649), (620, 598, 628, 652), (596, 610, 642, 626), (608, 617, 649, 640), (618, 597, 627, 650), (610, 600, 630, 642), (603, 616, 648, 634), (619, 596, 626, 651), (592, 609, 641, 147), (616, 606, 638, 648), (595, 619, 651, 625), (591, 608, 640, 282), (615, 607, 639, 647), (594, 618, 650, 624), (607, 592, 147, 639), (602, 615, 647, 632), (437, 289, 605, 617), (199, 375, 611, 598), (567, 215, 599, 621), (375, 159, 595, 611), (226, 564, 620, 600), (376, 151, 594, 612), (231, 567, 621, 601), (215, 376, 612, 599), (93, 279, 602, 590), (167, 377, 613, 597), (98, 283, 603, 593), (377, 231, 601, 613), (287, 93, 590, 604), (434, 287, 604, 614), (289, 98, 593, 605), (336, 434, 614, 609), (630, 652, 622, 642), (642, 622, 651, 626), (652, 628, 643, 622), (622, 643, 625, 651), (624, 650, 623, 644), (644, 623, 653, 629), (650, 627, 645, 623), (623, 645, 631, 653), (635, 316, 637, 646), (646, 637, 147, 641), (316, 632, 647, 637), (637, 647, 639, 147), (638, 282, 633, 648), (648, 633, 146, 634), (282, 640, 649, 633), (633, 649, 636, 146), (598, 611, 643, 628), (621, 599, 629, 653), (611, 595, 625, 643), (600, 620, 652, 630), (612, 594, 624, 644), (601, 621, 653, 631), (599, 612, 644, 629), (590, 602, 632, 316), (597, 613, 645, 627), (593, 603, 634, 146), (613, 601, 631, 645), (604, 590, 316, 635), (614, 604, 635, 646), (605, 593, 146, 636), (609, 614, 646, 641), (606, 591, 282, 638), (655, 656, 657, 658, 659, 660, 661, 662, 663, 664, 665, 666, 667, 668, 669, 670, 671, 672, 673, 674, 675, 676, 677, 678, 679, 680, 681, 682, 683, 684, 685, 654), (687, 688, 689, 690, 691, 692, 693, 694, 695, 696, 697, 698, 699, 700, 701, 702, 703, 704, 705, 706, 707, 708, 709, 710, 711, 712, 713, 714, 715, 716, 717, 686)])
me_roundcube.polygons.foreach_set('use_smooth', [1, 1, 1, 1, 1, 1, 1, 1, 1, 1, 1, 1, 1, 1, 1, 1, 1, 1, 1, 1, 1, 1, 1, 1, 1, 1, 1, 1, 1, 1, 1, 1, 1, 1, 1, 1, 1, 1, 1, 1, 1, 1, 1, 1, 1, 1, 1, 1, 1, 1, 1, 1, 1, 1, 1, 1, 1, 1, 1, 1, 1, 1, 1, 1, 1, 1, 1, 1, 1, 1, 1, 1, 1, 1, 1, 1, 1, 1, 1, 1, 1, 1, 1, 1, 1, 1, 1, 1, 1, 1, 1, 1, 1, 1, 1, 1, 1, 1, 1, 1, 1, 1, 1, 1, 1, 1, 1, 1, 1, 1, 1, 1, 1, 1, 1, 1, 1, 1, 1, 1, 1, 1, 1, 1, 1, 1, 1, 1, 1, 1, 1, 1, 1, 1, 1, 1, 1, 1, 1, 1, 1, 1, 1, 1, 1, 1, 1, 1, 1, 1, 1, 1, 1, 1, 1, 1, 1, 1, 1, 1, 1, 1, 1, 1, 1, 1, 1, 1, 1, 1, 1, 1, 1, 1, 1, 1, 1, 1, 1, 1, 1, 1, 1, 1, 1, 1, 1, 1, 1, 1, 1, 1, 1, 1, 1, 1, 1, 1, 1, 1, 1, 1, 1, 1, 1, 1, 1, 1, 1, 1, 1, 1, 1, 1, 1, 1, 1, 1, 1, 1, 1, 1, 1, 1, 1, 1, 1, 1, 1, 1, 1, 1, 1, 1, 1, 1, 1, 1, 1, 1, 1, 1, 1, 1, 1, 1, 1, 1, 1, 1, 1, 1, 1, 1, 1, 1, 1, 1, 1, 1, 1, 1, 1, 1, 1, 1, 1, 1, 1, 1, 1, 1, 1, 1, 1, 1, 1, 1, 1, 1, 1, 1, 1, 1, 1, 1, 1, 1, 1, 1, 1, 1, 1, 1, 1, 1, 1, 1, 1, 1, 1, 1, 1, 1, 1, 1, 1, 1, 1, 1, 1, 1, 1, 1, 1, 1, 1, 1, 1, 1, 1, 1, 1, 1, 1, 1, 1, 1, 1, 1, 1, 1, 1, 1, 1, 1, 1, 1, 1, 1, 1, 1, 1, 1, 1, 1, 1, 1, 1, 1, 1, 1, 1, 1, 1, 1, 1, 1, 1, 1, 1, 1, 1, 1, 1, 1, 1, 1, 1, 1, 1, 1, 1, 1, 1, 1, 1, 1, 1, 1, 1, 1, 1, 1, 1, 1, 1, 1, 1, 1, 1, 1, 1, 1, 1, 1, 1, 1, 1, 1, 1, 1, 1, 1, 1, 1, 1, 1, 1, 1, 1, 1, 1, 1, 1, 1, 1, 1, 1, 1, 1, 1, 1, 1, 1, 1, 1, 1, 1, 1, 1, 1, 1, 1, 1, 1, 1, 1, 1, 1, 1, 1, 1, 1, 1, 1, 1, 1, 1, 1, 1, 1, 1, 1, 1, 1, 1, 1, 1, 1, 1, 1, 1, 1, 1, 1, 1, 1, 1, 1, 1, 1, 1, 1, 1, 1, 1, 1, 1, 1, 1, 1, 1, 1, 1, 1, 1, 1, 1, 1, 1, 1, 1, 1, 1, 1, 1, 1, 1, 1, 1, 1, 1, 1, 1, 1, 1, 1, 1, 1, 1, 1, 1, 1, 1, 1, 1, 1, 1, 1, 1, 1, 1, 1, 1, 1, 1, 1, 1, 1, 1, 1, 1, 1, 1, 1, 1, 1, 1, 1, 1, 1, 1, 1, 1, 1, 1, 1, 1, 1, 1, 1, 1, 1, 1, 1, 1, 1, 1, 1, 1, 1, 1, 1, 1, 1, 1, 1, 1, 1, 1, 1, 1, 1, 1, 1, 1, 1, 1, 1, 1, 1, 1, 1, 1, 1, 1, 1, 1, 1, 1, 1, 1, 1, 1, 1, 1, 1, 1, 1, 1, 1, 1, 1, 1, 1, 1, 1, 1, 1, 1, 1, 1, 1, 1, 1, 1, 1, 1, 1, 1, 1, 1, 1, 1, 1, 1, 1, 1, 1, 1, 1, 1, 1, 1, 1, 1, 1, 1, 1, 1, 1, 1, 1, 1, 1, 1, 1, 1, 1, 1, 1, 0, 0])
me_roundcube.polygons.foreach_set('material_index', [0, 0, 0, 0, 0, 0, 0, 0, 0, 0, 0, 0, 0, 0, 0, 0, 0, 0, 0, 0, 0, 0, 0, 0, 0, 0, 0, 0, 0, 0, 0, 0, 0, 0, 0, 0, 0, 0, 0, 0, 0, 0, 0, 0, 0, 0, 0, 0, 0, 0, 0, 0, 0, 0, 0, 0, 0, 0, 0, 0, 0, 0, 0, 0, 0, 1, 1, 0, 1, 0, 0, 1, 0, 1, 1, 0, 1, 0, 0, 1, 0, 0, 0, 0, 0, 0, 0, 0, 0, 0, 0, 0, 0, 0, 0, 0, 0, 0, 0, 0, 0, 0, 0, 0, 0, 0, 0, 0, 0, 0, 0, 0, 0, 0, 0, 0, 0, 0, 0, 0, 0, 0, 0, 0, 0, 0, 0, 0, 0, 0, 0, 0, 0, 0, 0, 0, 0, 0, 0, 0, 0, 0, 0, 0, 0, 0, 0, 0, 0, 0, 0, 0, 0, 0, 0, 0, 0, 0, 0, 0, 0, 0, 0, 0, 0, 0, 0, 0, 0, 0, 0, 0, 0, 0, 0, 0, 0, 0, 0, 0, 0, 0, 0, 0, 0, 0, 0, 0, 0, 0, 0, 0, 0, 0, 0, 0, 0, 0, 0, 0, 0, 0, 0, 0, 0, 0, 0, 0, 0, 0, 0, 0, 0, 0, 0, 0, 0, 0, 0, 0, 0, 0, 0, 0, 0, 0, 0, 0, 0, 0, 0, 0, 0, 0, 0, 0, 0, 0, 0, 0, 0, 0, 0, 0, 0, 0, 0, 0, 0, 0, 0, 0, 0, 0, 0, 0, 0, 0, 0, 0, 0, 0, 0, 0, 0, 0, 0, 0, 0, 0, 0, 0, 0, 0, 0, 0, 0, 0, 0, 0, 0, 0, 0, 0, 0, 0, 0, 0, 0, 0, 0, 0, 0, 0, 0, 0, 0, 0, 0, 0, 0, 0, 0, 0, 0, 0, 0, 0, 0, 0, 0, 0, 0, 0, 0, 0, 0, 0, 0, 0, 0, 0, 0, 0, 0, 0, 0, 0, 0, 0, 0, 0, 0, 0, 0, 0, 0, 0, 0, 0, 0, 0, 0, 0, 0, 0, 0, 0, 0, 0, 0, 0, 0, 0, 0, 0, 0, 0, 0, 0, 0, 0, 0, 0, 0, 0, 0, 0, 0, 0, 0, 0, 0, 0, 0, 0, 0, 0, 0, 0, 0, 0, 0, 0, 0, 0, 0, 0, 0, 0, 0, 0, 0, 0, 0, 0, 0, 0, 0, 0, 0, 0, 0, 0, 0, 0, 0, 0, 0, 0, 0, 0, 0, 0, 0, 0, 0, 0, 0, 0, 0, 0, 0, 0, 0, 0, 0, 0, 0, 0, 0, 0, 0, 0, 0, 0, 0, 0, 0, 0, 0, 0, 0, 0, 0, 0, 0, 0, 1, 1, 1, 1, 1, 1, 1, 1, 1, 1, 1, 1, 1, 1, 1, 1, 0, 0, 0, 0, 0, 0, 0, 0, 0, 0, 0, 0, 0, 0, 0, 0, 0, 0, 0, 0, 0, 0, 0, 0, 2, 2, 2, 2, 0, 0, 0, 0, 0, 0, 0, 0, 0, 0, 0, 0, 0, 0, 0, 0, 0, 0, 0, 0, 0, 0, 0, 0, 0, 0, 0, 0, 0, 0, 0, 0, 0, 0, 0, 0, 0, 0, 0, 0, 0, 0, 0, 0, 0, 0, 0, 0, 0, 0, 0, 0, 0, 0, 0, 0, 0, 0, 0, 0, 0, 0, 0, 0, 0, 0, 0, 0, 0, 0, 0, 0, 0, 0, 0, 0, 0, 0, 0, 0, 0, 0, 0, 0, 0, 0, 0, 0, 0, 0, 0, 0, 0, 0, 0, 0, 0, 0, 0, 0, 0, 0, 0, 0, 0, 0, 0, 0, 0, 0, 0, 0, 0, 0, 0, 0, 0, 0, 0, 0, 0, 0, 0, 0, 0, 0, 0, 0, 0, 0, 0, 0, 0, 0, 0, 0, 0, 0, 0, 0, 0, 0, 0, 0, 0, 0, 0, 0, 0, 0, 0, 0, 0, 0, 0, 0, 0, 0, 0, 0, 3, 3])
_k = {(17, 128): 0.54318, (19, 130): 0.54318, (21, 132): 0.54318, (23, 134): 0.54318, (17, 180): 0.54318, (21, 183): 0.54318, (19, 190): 0.54318, (23, 193): 0.54318, (128, 354): 0.54318, (132, 354): 0.54318, (180, 355): 0.54318, (183, 355): 0.54318, (130, 356): 0.54318, (134, 356): 0.54318, (190, 357): 0.54318, (193, 357): 0.54318}
me_roundcube.attributes.new('crease_edge', 'FLOAT', 'EDGE').data.foreach_set('value', [_k.get((min(e.vertices), max(e.vertices)), 0.0) for e in me_roundcube.edges])
_uv = me_roundcube.uv_layers.new(name='UVMap')
_uv.uv.foreach_set('vector', [0.0, 0.0, 0.0, 0.0, 0.0, 0.0, 0.0, 0.0, 0.0, 0.0, 0.0, 0.0, 0.0, 0.0, 0.0, 0.0, 0.0, 0.0, 0.0, 0.0, 0.0, 0.0, 0.0, 0.0, 0.0, 0.0, 0.0, 0.0, 0.0, 0.0, 0.0, 0.0, 0.0, 0.0, 0.0, 0.0, 0.0, 0.0, 0.0, 0.0, 0.0, 0.0, 0.0, 0.0, 0.0, 0.0, 0.0, 0.0, 0.0, 0.0, 0.0, 0.0, 0.0, 0.0, 0.0, 0.0, 0.0, 0.0, 0.0, 0.0, 0.0, 0.0, 0.0, 0.0, 0.0, 0.0, 0.0, 0.0, 0.0, 0.0, 0.0, 0.0, 0.0, 0.0, 0.0, 0.0, 0.0, 0.0, 0.0, 0.0, 0.0, 0.0, 0.0, 0.0, 0.0, 0.0, 0.0, 0.0, 0.0, 0.0, 0.0, 0.0, 0.0, 0.0, 0.0, 0.0, 0.0, 0.0, 0.0, 0.0, 0.0, 0.0, 0.0, 0.0, 0.0, 0.0, 0.0, 0.0, 0.0, 0.0, 0.0, 0.0, 0.0, 0.0, 0.0, 0.0, 0.0, 0.0, 0.0, 0.0, 0.0, 0.0, 0.0, 0.0, 0.0, 0.0, 0.0, 0.0, 0.0, 0.0, 0.0, 0.0, 0.0, 0.0, 0.0, 0.0, 0.0, 0.0, 0.0, 0.0, 0.0, 0.0, 0.0, 0.0, 0.0, 0.0, 0.0, 0.0, 0.0, 0.0, 0.0, 0.0, 0.0, 0.0, 0.0, 0.0, 0.0, 0.0, 0.0, 0.0, 0.0, 0.0, 0.0, 0.0, 0.0, 0.0, 0.0, 0.0, 0.0, 0.0, 0.0, 0.0, 0.0, 0.0, 0.0, 0.0, 0.0, 0.0, 0.0, 0.0, 0.0, 0.0, 0.0, 0.0, 0.0, 0.0, 0.0, 0.0, 0.0, 0.0, 0.0, 0.0, 0.0, 0.0, 0.0, 0.0, 0.0, 0.0, 0.0, 0.0, 0.0, 0.0, 0.0, 0.0, 0.0, 0.0, 0.0, 0.0, 0.0, 0.0, 0.0, 0.0, 0.0, 0.0, 0.0, 0.0, 0.0, 0.0, 0.0, 0.0, 0.0, 0.0, 0.0, 0.0, 0.0, 0.0, 0.0, 0.0, 0.0, 0.0, 0.0, 0.0, 0.0, 0.0, 0.0, 0.0, 0.0, 0.0, 0.0, 0.0, 0.0, 0.0, 0.0, 0.0, 0.0, 0.0, 0.0, 0.0, 0.0, 0.0, 0.0, 0.0, 0.0, 0.0, 0.0, 0.0, 0.0, 0.0, 0.0, 0.0, 0.0, 0.0, 0.0, 0.0, 0.0, 0.0, 0.0, 0.0, 0.0, 0.0, 0.0, 0.0, 0.0, 0.0, 0.0, 0.0, 0.0, 0.0, 0.0, 0.0, 0.0, 0.0, 0.0, 0.0, 0.0, 0.0, 0.0, 0.0, 0.0, 0.0, 0.0, 0.0, 0.0, 0.0, 0.0, 0.0, 0.0, 0.0, 0.0, 0.0, 0.0, 0.0, 0.0, 0.0, 0.0, 0.0, 0.0, 0.0, 0.0, 0.0, 0.0, 0.0, 0.0, 0.0, 0.0, 0.0, 0.0, 0.0, 0.0, 0.0, 0.0, 0.0, 0.0, 0.0, 0.0, 0.0, 0.0, 0.0, 0.0, 0.0, 0.0, 0.0, 0.0, 0.0, 0.0, 0.0, 0.0, 0.0, 0.0, 0.0, 0.0, 0.0, 0.0, 0.0, 0.0, 0.0, 0.0, 0.0, 0.0, 0.0, 0.0, 0.0, 0.0, 0.0, 0.0, 0.0, 0.0, 0.0, 0.0, 0.0, 0.0, 0.0, 0.0, 0.0, 0.0, 0.0, 0.0, 0.0, 0.0, 0.0, 0.0, 0.0, 0.0, 0.0, 0.0, 0.0, 0.0, 0.0, 0.0, 0.0, 0.0, 0.0, 0.0, 0.0, 0.0, 0.0, 0.0, 0.0, 0.0, 0.0, 0.0, 0.0, 0.0, 0.0, 0.0, 0.0, 0.0, 0.0, 0.0, 0.0, 0.0, 0.0, 0.0, 0.0, 0.0, 0.0, 0.0, 0.0, 0.0, 0.0, 0.0, 0.0, 0.0, 0.0, 0.0, 0.0, 0.0, 0.0, 0.0, 0.0, 0.0, 0.0, 0.0, 0.0, 0.0, 0.0, 0.0, 0.0, 0.0, 0.0, 0.0, 0.0, 0.0, 0.0, 0.0, 0.0, 0.0, 0.0, 0.0, 0.0, 0.0, 0.0, 0.0, 0.0, 0.0, 0.0, 0.0, 0.0, 0.0, 0.0, 0.0, 0.0, 0.0, 0.0, 0.0, 0.0, 0.0, 0.0, 0.0, 0.0, 0.0, 0.0, 0.0, 0.0, 0.0, 0.0, 0.0, 0.0, 0.0, 0.0, 0.0, 0.0, 0.0, 0.0, 0.0, 0.0, 0.0, 0.0, 0.0, 0.0, 0.0, 0.0, 0.0, 0.0, 0.0, 0.0, 0.0, 0.0, 0.0, 0.0, 0.0, 0.0, 0.0, 0.0, 0.0, 0.0, 0.0, 0.0, 0.0, 0.0, 0.0, 0.0, 0.0, 0.0, 0.0, 0.0, 0.0, 0.0, 0.0, 0.0, 0.0, 0.0, 0.0, 0.0, 0.0, 0.0, 0.0, 0.0, 0.0, 0.0, 0.0, 0.0, 0.0, 0.0, 0.0, 0.0, 0.0, 0.0, 0.0, 0.0, 0.0, 0.0, 0.0, 0.0, 0.0, 0.0, 0.0, 0.0, 0.0, 0.0, 0.0, 0.0, 0.0, 0.0, 0.0, 0.0, 0.0, 0.0, 0.0, 0.0, 0.0, 0.0, 0.0, 0.0, 0.0, 0.0, 0.0, 0.0, 0.0, 0.0, 0.0, 0.0, 0.0, 0.0, 0.0, 0.0, 0.0, 0.0, 0.0, 0.0, 0.0, 0.0, 0.0, 0.0, 0.0, 0.0, 0.0, 0.0, 0.0, 0.0, 0.0, 0.0, 0.0, 0.0, 0.0, 0.0, 0.0, 0.0, 0.0, 0.0, 0.0, 0.0, 0.0, 0.0, 0.0, 0.0, 0.0, 0.0, 0.0, 0.0, 0.0, 0.0, 0.0, 0.0, 0.0, 0.0, 0.0, 0.0, 0.0, 0.0, 0.0, 0.0, 0.0, 0.0, 0.0, 0.0, 0.0, 0.0, 0.0, 0.0, 0.0, 0.0, 0.0, 0.0, 0.0, 0.0, 0.0, 0.0, 0.0, 0.0, 0.0, 0.0, 0.0, 0.0, 0.0, 0.0, 0.0, 0.0, 0.0, 0.0, 0.0, 0.0, 0.0, 0.0, 0.0, 0.0, 0.0, 0.0, 0.0, 0.0, 0.0, 0.0, 0.0, 0.0, 0.0, 0.0, 0.0, 0.0, 0.0, 0.0, 0.0, 0.0, 0.0, 0.0, 0.0, 0.0, 0.0, 0.0, 0.0, 0.0, 0.0, 0.0, 0.0, 0.0, 0.0, 0.0, 0.0, 0.0, 0.0, 0.0, 0.0, 0.0, 0.0, 0.0, 0.0, 0.0, 0.0, 0.0, 0.0, 0.0, 0.0, 0.0, 0.0, 0.0, 0.0, 0.0, 0.0, 0.0, 0.0, 0.0, 0.0, 0.0, 0.0, 0.0, 0.0, 0.0, 0.0, 0.0, 0.0, 0.0, 0.0, 0.0, 0.0, 0.0, 0.0, 0.0, 0.0, 0.0, 0.0, 0.0, 0.0, 0.0, 0.0, 0.0, 0.0, 0.0, 0.0, 0.0, 0.0, 0.0, 0.0, 0.0, 0.0, 0.0, 0.0, 0.0, 0.0, 0.0, 0.0, 0.0, 0.0, 0.0, 0.0, 0.0, 0.0, 0.0, 0.0, 0.0, 0.0, 0.0, 0.0, 0.0, 0.0, 0.0, 0.0, 0.0, 0.0, 0.0, 0.0, 0.0, 0.0, 0.0, 0.0, 0.0, 0.0, 0.0, 0.0, 0.0, 0.0, 0.0, 0.0, 0.0, 0.0, 0.0, 0.0, 0.0, 0.0, 0.0, 0.0, 0.0, 0.0, 0.0, 0.0, 0.0, 0.0, 0.0, 0.0, 0.0, 0.0, 0.0, 0.0, 0.0, 0.0, 0.0, 0.0, 0.0, 0.0, 0.0, 0.0, 0.0, 0.0, 0.0, 0.0, 0.0, 0.0, 0.0, 0.0, 0.0, 0.0, 0.0, 0.0, 0.0, 0.0, 0.0, 0.0, 0.0, 0.0, 0.0, 0.0, 0.0, 0.0, 0.0, 0.0, 0.0, 0.0, 0.0, 0.0, 0.0, 0.0, 0.0, 0.0, 0.0, 0.0, 0.0, 0.0, 0.0, 0.0, 0.0, 0.0, 0.0, 0.0, 0.0, 0.0, 0.0, 0.0, 0.0, 0.0, 0.0, 0.0, 0.0, 0.0, 0.0, 0.0, 0.0, 0.0, 0.0, 0.0, 0.0, 0.0, 0.0, 0.0, 0.0, 0.0, 0.0, 0.0, 0.0, 0.0, 0.0, 0.0, 0.0, 0.0, 0.0, 0.0, 0.0, 0.0, 0.0, 0.0, 0.0, 0.0, 0.0, 0.0, 0.0, 0.0, 0.0, 0.0, 0.0, 0.0, 0.0, 0.0, 0.0, 0.0, 0.0, 0.0, 0.0, 0.0, 0.0, 0.0, 0.0, 0.0, 0.0, 0.0, 0.0, 0.0, 0.0, 0.0, 0.0, 0.0, 0.0, 0.0, 0.0, 0.0, 0.0, 0.0, 0.0, 0.0, 0.0, 0.0, 0.0, 0.0, 0.0, 0.0, 0.0, 0.0, 0.0, 0.0, 0.0, 0.0, 0.0, 0.0, 0.0, 0.0, 0.0, 0.0, 0.0, 0.0, 0.0, 0.0, 0.0, 0.0, 0.0, 0.0, 0.0, 0.0, 0.0, 0.0, 0.0, 0.0, 0.0, 0.0, 0.0, 0.0, 0.0, 0.0, 0.0, 0.0, 0.0, 0.0, 0.0, 0.0, 0.0, 0.0, 0.0, 0.0, 0.0, 0.0, 0.0, 0.0, 0.0, 0.0, 0.0, 0.0, 0.0, 0.0, 0.0, 0.0, 0.0, 0.0, 0.0, 0.0, 0.0, 0.0, 0.0, 0.0, 0.0, 0.0, 0.0, 0.0, 0.0, 0.0, 0.0, 0.0, 0.0, 0.0, 0.0, 0.0, 0.0, 0.0, 0.0, 0.0, 0.0, 0.0, 0.0, 0.0, 0.0, 0.0, 0.0, 0.0, 0.0, 0.0, 0.0, 0.0, 0.0, 0.0, 0.0, 0.0, 0.0, 0.0, 0.0, 0.0, 0.0, 0.0, 0.0, 0.0, 0.0, 0.0, 0.0, 0.0, 0.0, 0.0, 0.0, 0.0, 0.0, 0.0, 0.0, 0.0, 0.0, 0.0, 0.0, 0.0, 0.0, 0.0, 0.0, 0.0, 0.0, 0.0, 0.0, 0.0, 0.0, 0.0, 0.0, 0.0, 0.0, 0.0, 0.0, 0.0, 0.0, 0.0, 0.0, 0.0, 0.0, 0.0, 0.0, 0.0, 0.0, 0.0, 0.0, 0.0, 0.0, 0.0, 0.0, 0.0, 0.0, 0.0, 0.0, 0.0, 0.0, 0.0, 0.0, 0.0, 0.0, 0.0, 0.0, 0.0, 0.0, 0.0, 0.0, 0.0, 0.0, 0.0, 0.0, 0.0, 0.0, 0.0, 0.0, 0.0, 0.0, 0.0, 0.0, 0.0, 0.0, 0.0, 0.0, 0.0, 0.0, 0.0, 0.0, 0.0, 0.0, 0.0, 0.0, 0.0, 0.0, 0.0, 0.0, 0.0, 0.0, 0.0, 0.0, 0.0, 0.0, 0.0, 0.0, 0.0, 0.0, 0.0, 0.0, 0.0, 0.0, 0.0, 0.0, 0.0, 0.0, 0.0, 0.0, 0.0, 0.0, 0.0, 0.0, 0.0, 0.0, 0.0, 0.0, 0.0, 0.0, 0.0, 0.0, 0.0, 0.0, 0.0, 0.0, 0.0, 0.0, 0.0, 0.0, 0.0, 0.0, 0.0, 0.0, 0.0, 0.0, 0.0, 0.0, 0.0, 0.0, 0.0, 0.0, 0.0, 0.0, 0.0, 0.0, 0.0, 0.0, 0.0, 0.0, 0.0, 0.0, 0.0, 0.0, 0.0, 0.0, 0.0, 0.0, 0.0, 0.0, 0.0, 0.0, 0.0, 0.0, 0.0, 0.0, 0.0, 0.0, 0.0, 0.0, 0.0, 0.0, 0.0, 0.0, 0.0, 0.0, 0.0, 0.0, 0.0, 0.0, 0.0, 0.0, 0.0, 0.0, 0.0, 0.0, 0.0, 0.0, 0.0, 0.0, 0.0, 0.0, 0.0, 0.0, 0.0, 0.0, 0.0, 0.0, 0.0, 0.0, 0.0, 0.0, 0.0, 0.0, 0.0, 0.0, 0.0, 0.0, 0.0, 0.0, 0.0, 0.0, 0.0, 0.0, 0.0, 0.0, 0.0, 0.0, 0.0, 0.0, 0.0, 0.0, 0.0, 0.0, 0.0, 0.0, 0.0, 0.0, 0.0, 0.0, 0.0, 0.0, 0.0, 0.0, 0.0, 0.0, 0.0, 0.0, 0.0, 0.0, 0.0, 0.0, 0.0, 0.0, 0.0, 0.0, 0.0, 0.0, 0.0, 0.0, 0.0, 0.0, 0.0, 0.0, 0.0, 0.0, 0.0, 0.0, 0.0, 0.0, 0.0, 0.0, 0.0, 0.0, 0.0, 0.0, 0.0, 0.0, 0.0, 0.0, 0.0, 0.0, 0.0, 0.0, 0.0, 0.0, 0.0, 0.0, 0.0, 0.0, 0.0, 0.0, 0.0, 0.0, 0.0, 0.0, 0.0, 0.0, 0.0, 0.0, 0.0, 0.0, 0.0, 0.0, 0.0, 0.0, 0.0, 0.0, 0.0, 0.0, 0.0, 0.0, 0.0, 0.0, 0.0, 0.0, 0.0, 0.0, 0.0, 0.0, 0.0, 0.0, 0.0, 0.0, 0.0, 0.0, 0.0, 0.0, 0.0, 0.0, 0.0, 0.0, 0.0, 0.0, 0.0, 0.0, 0.0, 0.0, 0.0, 0.0, 0.0, 0.0, 0.0, 0.0, 0.0, 0.0, 0.0, 0.0, 0.0, 0.0, 0.0, 0.0, 0.0, 0.0, 0.0, 0.0, 0.0, 0.0, 0.0, 0.0, 0.0, 0.0, 0.0, 0.0, 0.0, 0.0, 0.0, 0.0, 0.0, 0.0, 0.0, 0.0, 0.0, 0.0, 0.0, 0.0, 0.0, 0.0, 0.0, 0.0, 0.0, 0.0, 0.0, 0.0, 0.0, 0.0, 0.0, 0.0, 0.0, 0.0, 0.0, 0.0, 0.0, 0.0, 0.0, 0.0, 0.0, 0.0, 0.0, 0.0, 0.0, 0.0, 0.0, 0.0, 0.0, 0.0, 0.0, 0.0, 0.0, 0.0, 0.0, 0.0, 0.0, 0.0, 0.0, 0.0, 0.0, 0.0, 0.0, 0.0, 0.0, 0.0, 0.0, 0.0, 0.0, 0.0, 0.0, 0.0, 0.0, 0.0, 0.0, 0.0, 0.0, 0.0, 0.0, 0.0, 0.0, 0.0, 0.0, 0.0, 0.0, 0.0, 0.0, 0.0, 0.0, 0.0, 0.0, 0.0, 0.0, 0.0, 0.0, 0.0, 0.0, 0.0, 0.0, 0.0, 0.0, 0.0, 0.0, 0.0, 0.0, 0.0, 0.0, 0.0, 0.0, 0.0, 0.0, 0.0, 0.0, 0.0, 0.0, 0.0, 0.0, 0.0, 0.0, 0.0, 0.0, 0.0, 0.0, 0.0, 0.0, 0.0, 0.0, 0.0, 0.0, 0.0, 0.0, 0.0, 0.0, 0.0, 0.0, 0.0, 0.0, 0.0, 0.0, 0.0, 0.0, 0.0, 0.0, 0.0, 0.0, 0.0, 0.0, 0.0, 0.0, 0.0, 0.0, 0.0, 0.0, 0.0, 0.0, 0.0, 0.0, 0.0, 0.0, 0.0, 0.0, 0.0, 0.0, 0.0, 0.0, 0.0, 0.0, 0.0, 0.0, 0.0, 0.0, 0.0, 0.0, 0.0, 0.0, 0.0, 0.0, 0.0, 0.0, 0.0, 0.0, 0.0, 0.0, 0.0, 0.0, 0.0, 0.0, 0.0, 0.0, 0.0, 0.0, 0.0, 0.0, 0.0, 0.0, 0.0, 0.0, 0.0, 0.0, 0.0, 0.0, 0.0, 0.0, 0.0, 0.0, 0.0, 0.0, 0.0, 0.0, 0.0, 0.0, 0.0, 0.0, 0.0, 0.0, 0.0, 0.0, 0.0, 0.0, 0.0, 0.0, 0.0, 0.0, 0.0, 0.0, 0.0, 0.0, 0.0, 0.0, 0.0, 0.0, 0.0, 0.0, 0.0, 0.0, 0.0, 0.0, 0.0, 0.0, 0.0, 0.0, 0.0, 0.0, 0.0, 0.0, 0.0, 0.0, 0.0, 0.0, 0.0, 0.0, 0.0, 0.0, 0.0, 0.0, 0.0, 0.0, 0.0, 0.0, 0.0, 0.0, 0.0, 0.0, 0.0, 0.0, 0.0, 0.0, 0.0, 0.0, 0.0, 0.0, 0.0, 0.0, 0.0, 0.0, 0.0, 0.0, 0.0, 0.0, 0.0, 0.0, 0.0, 0.0, 0.0, 0.0, 0.0, 0.0, 0.0, 0.0, 0.0, 0.0, 0.0, 0.0, 0.0, 0.0, 0.0, 0.0, 0.0, 0.0, 0.0, 0.0, 0.0, 0.0, 0.0, 0.0, 0.0, 0.0, 0.0, 0.0, 0.0, 0.0, 0.0, 0.0, 0.0, 0.0, 0.0, 0.0, 0.0, 0.0, 0.0, 0.0, 0.0, 0.0, 0.0, 0.0, 0.0, 0.0, 0.0, 0.0, 0.0, 0.0, 0.0, 0.0, 0.0, 0.0, 0.0, 0.0, 0.0, 0.0, 0.0, 0.0, 0.0, 0.0, 0.0, 0.0, 0.0, 0.0, 0.0, 0.0, 0.0, 0.0, 0.0, 0.0, 0.0, 0.0, 0.0, 0.0, 0.0, 0.0, 0.0, 0.0, 0.0, 0.0, 0.0, 0.0, 0.0, 0.0, 0.0, 0.0, 0.0, 0.0, 0.0, 0.0, 0.0, 0.0, 0.0, 0.0, 0.0, 0.0, 0.0, 0.0, 0.0, 0.0, 0.0, 0.0, 0.0, 0.0, 0.0, 0.0, 0.0, 0.0, 0.0, 0.0, 0.0, 0.0, 0.0, 0.0, 0.0, 0.0, 0.0, 0.0, 0.0, 0.0, 0.0, 0.0, 0.0, 0.0, 0.0, 0.0, 0.0, 0.0, 0.0, 0.0, 0.0, 0.0, 0.0, 0.0, 0.0, 0.0, 0.0, 0.0, 0.0, 0.0, 0.0, 0.0, 0.0, 0.0, 0.0, 0.0, 0.0, 0.0, 0.0, 0.0, 0.0, 0.0, 0.0, 0.0, 0.0, 0.0, 0.0, 0.0, 0.0, 0.0, 0.0, 0.0, 0.0, 0.0, 0.0, 0.0, 0.0, 0.0, 0.0, 0.0, 0.0, 0.0, 0.0, 0.0, 0.0, 0.0, 0.0, 0.0, 0.0, 0.0, 0.0, 0.0, 0.0, 0.0, 0.0, 0.0, 0.0, 0.0, 0.0, 0.0, 0.0, 0.0, 0.0, 0.0, 0.0, 0.0, 0.0, 0.0, 0.0, 0.0, 0.0, 0.0, 0.0, 0.0, 0.0, 0.0, 0.0, 0.0, 0.0, 0.0, 0.0, 0.0, 0.0, 0.0, 0.0, 0.0, 0.0, 0.0, 0.0, 0.0, 0.0, 0.0, 0.0, 0.0, 0.0, 0.0, 0.0, 0.0, 0.0, 0.0, 0.0, 0.0, 0.0, 0.0, 0.0, 0.0, 0.0, 0.0, 0.0, 0.0, 0.0, 0.0, 0.0, 0.0, 0.0, 0.0, 0.0, 0.0, 0.0, 0.0, 0.0, 0.0, 0.0, 0.0, 0.0, 0.0, 0.0, 0.0, 0.0, 0.0, 0.0, 0.0, 0.0, 0.0, 0.0, 0.0, 0.0, 0.0, 0.0, 0.0, 0.0, 0.0, 0.0, 0.0, 0.0, 0.0, 0.0, 0.0, 0.0, 0.0, 0.0, 0.0, 0.0, 0.0, 0.0, 0.0, 0.0, 0.0, 0.0, 0.0, 0.0, 0.0, 0.0, 0.0, 0.0, 0.0, 0.0, 0.0, 0.0, 0.0, 0.0, 0.0, 0.0, 0.0, 0.0, 0.0, 0.0, 0.0, 0.0, 0.0, 0.0, 0.0, 0.0, 0.0, 0.0, 0.0, 0.0, 0.0, 0.0, 0.0, 0.0, 0.0, 0.0, 0.0, 0.0, 0.0, 0.0, 0.0, 0.0, 0.0, 0.0, 0.0, 0.0, 0.0, 0.0, 0.0, 0.0, 0.0, 0.0, 0.0, 0.0, 0.0, 0.0, 0.0, 0.0, 0.0, 0.0, 0.0, 0.0, 0.0, 0.0, 0.0, 0.0, 0.0, 0.0, 0.0, 0.0, 0.0, 0.0, 0.0, 0.0, 0.0, 0.0, 0.0, 0.0, 0.0, 0.0, 0.0, 0.0, 0.0, 0.0, 0.0, 0.0, 0.0, 0.0, 0.0, 0.0, 0.0, 0.0, 0.0, 0.0, 0.0, 0.0, 0.0, 0.0, 0.0, 0.0, 0.0, 0.0, 0.0, 0.0, 0.0, 0.0, 0.0, 0.0, 0.0, 0.0, 0.0, 0.0, 0.0, 0.0, 0.0, 0.0, 0.0, 0.0, 0.0, 0.0, 0.0, 0.0, 0.0, 0.0, 0.0, 0.0, 0.0, 0.0, 0.0, 0.0, 0.0, 0.0, 0.0, 0.0, 0.0, 0.0, 0.0, 0.0, 0.0, 0.0, 0.0, 0.0, 0.0, 0.0, 0.0, 0.0, 0.0, 0.0, 0.0, 0.0, 0.0, 0.0, 0.0, 0.0, 0.0, 0.0, 0.0, 0.0, 0.0, 0.0, 0.0, 0.0, 0.0, 0.0, 0.0, 0.0, 0.0, 0.0, 0.0, 0.0, 0.0, 0.0, 0.0, 0.0, 0.0, 0.0, 0.0, 0.0, 0.0, 0.0, 0.0, 0.0, 0.0, 0.0, 0.0, 0.0, 0.0, 0.0, 0.0, 0.0, 0.0, 0.0, 0.0, 0.0, 0.0, 0.0, 0.0, 0.0, 0.0, 0.0, 0.0, 0.0, 0.0, 0.0, 0.0, 0.0, 0.0, 0.0, 0.0, 0.0, 0.0, 0.0, 0.0, 0.0, 0.0, 0.0, 0.0, 0.0, 0.0, 0.0, 0.0, 0.0, 0.0, 0.0, 0.0, 0.0, 0.0, 0.0, 0.0, 0.0, 0.0, 0.0, 0.0, 0.0, 0.0, 0.0, 0.0, 0.0, 0.0, 0.0, 0.0, 0.0, 0.0, 0.0, 0.0, 0.0, 0.0, 0.0, 0.0, 0.0, 0.0, 0.0, 0.0, 0.0, 0.0, 0.0, 0.0, 0.0, 0.0, 0.0, 0.0, 0.0, 0.0, 0.0, 0.0, 0.0, 0.0, 0.0, 0.0, 0.0, 0.0, 0.0, 0.0, 0.0, 0.0, 0.0, 0.0, 0.0, 0.0, 0.0, 0.0, 0.0, 0.0, 0.0, 0.0, 0.0, 0.0, 0.0, 0.0, 0.0, 0.0, 0.0, 0.0, 0.0, 0.0, 0.0, 0.0, 0.0, 0.0, 0.0, 0.0, 0.0, 0.0, 0.0, 0.0, 0.0, 0.0, 0.0, 0.0, 0.0, 0.0, 0.0, 0.0, 0.0, 0.0, 0.0, 0.0, 0.0, 0.0, 0.0, 0.0, 0.0, 0.0, 0.0, 0.0, 0.0, 0.0, 0.0, 0.0, 0.0, 0.0, 0.0, 0.0, 0.0, 0.0, 0.0, 0.0, 0.0, 0.0, 0.0, 0.0, 0.0, 0.0, 0.0, 0.0, 0.0, 0.0, 0.0, 0.0, 0.0, 0.0, 0.0, 0.0, 0.0, 0.0, 0.0, 0.0, 0.0, 0.0, 0.0, 0.0, 0.0, 0.0, 0.0, 0.0, 0.0, 0.0, 0.0, 0.0, 0.0, 0.0, 0.0, 0.0, 0.0, 0.0, 0.0, 0.0, 0.0, 0.0, 0.0, 0.0, 0.0, 0.0, 0.0, 0.0, 0.0, 0.0, 0.0, 0.0, 0.0, 0.0, 0.0, 0.0, 0.0, 0.0, 0.0, 0.0, 0.0, 0.0, 0.0, 0.0, 0.0, 0.0, 0.0, 0.0, 0.0, 0.0, 0.0, 0.0, 0.0, 0.0, 0.0, 0.0, 0.0, 0.0, 0.0, 0.0, 0.0, 0.0, 0.0, 0.0, 0.0, 0.0, 0.0, 0.0, 0.0, 0.0, 0.0, 0.0, 0.0, 0.0, 0.0, 0.0, 0.0, 0.0, 0.0, 0.0, 0.0, 0.0, 0.0, 0.0, 0.0, 0.0, 0.0, 0.0, 0.0, 0.0, 0.0, 0.0, 0.0, 0.0, 0.0, 0.0, 0.0, 0.0, 0.0, 0.0, 0.0, 0.0, 0.0, 0.0, 0.0, 0.0, 0.0, 0.0, 0.0, 0.0, 0.0, 0.0, 0.0, 0.0, 0.0, 0.0, 0.0, 0.0, 0.0, 0.0, 0.0, 0.0, 0.0, 0.0, 0.0, 0.0, 0.0, 0.0, 0.0, 0.0, 0.0, 0.0, 0.0, 0.0, 0.0, 0.0, 0.0, 0.0, 0.0, 0.0, 0.0, 0.0, 0.0, 0.0, 0.0, 0.0, 0.0, 0.0, 0.0, 0.0, 0.0, 0.0, 0.0, 0.0, 0.0, 0.0, 0.0, 0.0, 0.0, 0.0, 0.0, 0.0, 0.0, 0.0, 0.0, 0.0, 0.0, 0.0, 0.0, 0.0, 0.0, 0.0, 0.0, 0.0, 0.0, 0.0, 0.0, 0.0, 0.0, 0.0, 0.0, 0.0, 0.0, 0.0, 0.0, 0.0, 0.0, 0.0, 0.0, 0.0, 0.0, 0.0, 0.0, 0.0, 0.0, 0.0, 0.0, 0.0, 0.0, 0.0, 0.0, 0.0, 0.0, 0.0, 0.0, 0.0, 0.0, 0.0, 0.0, 0.0, 0.0, 0.0, 0.0, 0.0, 0.0, 0.0, 0.0, 0.0, 0.0, 0.0, 0.0, 0.0, 0.0, 0.0, 0.0, 0.0, 0.0, 0.0, 0.0, 0.0, 0.0, 0.0, 0.0, 0.0, 0.0, 0.0, 0.0, 0.0, 0.0, 0.0, 0.0, 0.0, 0.0, 0.0, 0.0, 0.0, 0.0, 0.0, 0.0, 0.0, 0.0, 0.0, 0.0, 0.0, 0.0, 0.0, 0.0, 0.0, 0.0, 0.0, 0.0, 0.0, 0.0, 0.0, 0.0, 0.0, 0.0, 0.0, 0.0, 0.0, 0.0, 0.0, 0.0, 0.0, 0.0, 0.0, 0.0, 0.0, 0.0, 0.0, 0.0, 0.0, 0.0, 0.0, 0.0, 0.0, 0.0, 0.0, 0.0, 0.0, 0.0, 0.0, 0.0, 0.0, 0.0, 0.0, 0.0, 0.0, 0.0, 0.0, 0.0, 0.0, 0.0, 0.0, 0.0, 0.0, 0.0, 0.0, 0.0, 0.0, 0.0, 0.0, 0.0, 0.0, 0.0, 0.0, 0.0, 0.0, 0.0, 0.0, 0.0, 0.0, 0.0, 0.0, 0.0, 0.0, 0.0, 0.0, 0.0, 0.0, 0.0, 0.0, 0.0, 0.0, 0.0, 0.0, 0.0, 0.0, 0.0, 0.0, 0.0, 0.0, 0.0, 0.0, 0.0, 0.0, 0.0, 0.0, 0.0, 0.0, 0.0, 0.0, 0.0, 0.0, 0.0, 0.0, 0.0, 0.0, 0.0, 0.0, 0.0, 0.0, 0.0, 0.0, 0.0, 0.0, 0.0, 0.0, 0.0, 0.0, 0.0, 0.0, 0.0, 0.0, 0.0, 0.0, 0.0, 0.0, 0.0, 0.0, 0.0, 0.0, 0.0, 0.0, 0.0, 0.0, 0.0, 0.0, 0.0, 0.0, 0.0, 0.0, 0.0, 0.0, 0.0, 0.0, 0.0, 0.0, 0.0, 0.0, 0.0, 0.0, 0.0, 0.0, 0.0, 0.0, 0.0, 0.0, 0.0, 0.0, 0.0, 0.0, 0.0, 0.0, 0.0, 0.0, 0.0, 0.0, 0.0, 0.0, 0.0, 0.0, 0.0, 0.0, 0.0, 0.0, 0.0, 0.0, 0.0, 0.0, 0.0, 0.0, 0.0, 0.0, 0.0, 0.0, 0.0, 0.0, 0.0, 0.0, 0.0, 0.0, 0.0, 0.0, 0.0, 0.0, 0.0, 0.0, 0.0, 0.0, 0.0, 0.0, 0.0, 0.0, 0.0, 0.0, 0.0, 0.0, 0.0, 0.0, 0.0, 0.0, 0.0, 0.0, 0.0, 0.0, 0.0, 0.0, 0.0, 0.0, 0.0, 0.0, 0.0, 0.0, 0.0, 0.0, 0.0, 0.0, 0.0, 0.0, 0.0, 0.0, 0.0, 0.0, 0.0, 0.0, 0.0, 0.0, 0.0, 0.0, 0.0, 0.0, 0.0, 0.0, 0.0, 0.0, 0.0, 0.0, 0.0, 0.0, 0.0, 0.0, 0.0, 0.0, 0.0, 0.0, 0.0, 0.0, 0.0, 0.0, 0.0, 0.0, 0.0, 0.0, 0.0, 0.0, 0.0, 0.0, 0.0, 0.0, 0.0, 0.0, 0.0, 0.0, 0.0, 0.0, 0.0, 0.0, 0.0, 0.0, 0.0, 0.0, 0.0, 0.0, 0.0, 0.0, 0.0, 0.0, 0.0, 0.0, 0.0, 0.0, 0.0, 0.0, 0.0, 0.0, 0.0, 0.0, 0.0, 0.0, 0.0, 0.0, 0.0, 0.0, 0.0, 0.0, 0.0, 0.0, 0.0, 0.0, 0.0, 0.0, 0.0, 0.0, 0.0, 0.0, 0.0, 0.0, 0.0, 0.0, 0.0, 0.0, 0.0, 0.0, 0.0, 0.0, 0.0, 0.0, 0.0, 0.0, 0.0, 0.0, 0.0, 0.0, 0.0, 0.0, 0.0, 0.0, 0.0, 0.0, 0.0, 0.0, 0.0, 0.0, 0.0, 0.0, 0.0, 0.0, 0.0, 0.0, 0.0, 0.0, 0.0, 0.0, 0.0, 0.0, 0.0, 0.0, 0.0, 0.0, 0.0, 0.0, 0.0, 0.0, 0.0, 0.0, 0.0, 0.0, 0.0, 0.0, 0.0, 0.0, 0.0, 0.0, 0.0, 0.0, 0.0, 0.0, 0.0, 0.0, 0.0, 0.0, 0.0, 0.0, 0.0, 0.0, 0.0, 0.0, 0.0, 0.0, 0.0, 0.0, 0.0, 0.0, 0.0, 0.0, 0.0, 0.0, 0.0, 0.0, 0.0, 0.0, 0.0, 0.0, 0.0, 0.0, 0.0, 0.0, 0.0, 0.0, 0.0, 0.0, 0.0, 0.0, 0.0, 0.0, 0.0, 0.0, 0.0, 0.0, 0.0, 0.0, 0.0, 0.0, 0.0, 0.0, 0.0, 0.0, 0.0, 0.0, 0.0, 0.0, 0.0, 0.0, 0.0, 0.0, 0.0, 0.0, 0.0, 0.0, 0.0, 0.0, 0.0, 0.0, 0.0, 0.0, 0.0, 0.0, 0.0, 0.0, 0.0, 0.0, 0.0, 0.0, 0.0, 0.0, 0.0, 0.0, 0.0, 0.0, 0.0, 0.0, 0.0, 0.0, 0.0, 0.0, 0.0, 0.0, 0.0, 0.0, 0.0, 0.0, 0.0, 0.0, 0.0, 0.0, 0.0, 0.0, 0.0, 0.0, 0.0, 0.0, 0.0, 0.0, 0.0, 0.0, 0.0, 0.0, 0.0, 0.0, 0.0, 0.0, 0.0, 0.0, 0.0, 0.0, 0.0, 0.0, 0.0, 0.0, 0.0, 0.0, 0.0, 0.0, 0.0, 0.0, 0.0, 0.0, 0.0, 0.0, 0.0, 0.0, 0.0, 0.0, 0.0, 0.0, 0.0, 0.0, 0.0, 0.0, 0.0, 0.0, 0.0, 0.0, 0.0, 0.0, 0.0, 0.0, 0.0, 0.0, 0.0, 0.0, 0.0, 0.0, 0.0, 0.0, 0.0, 0.0, 0.0, 0.0, 0.0, 0.0, 0.0, 0.0, 0.0, 0.0, 0.0, 0.0, 0.0, 0.0, 0.0, 0.0, 0.0, 0.0, 0.0, 0.0, 0.0, 0.0, 0.0, 0.0, 0.0, 0.0, 0.0, 0.0, 0.0, 0.0, 0.0, 0.0, 0.0, 0.0, 0.0, 0.0, 0.0, 0.0, 0.0, 0.0, 0.0, 0.0, 0.0, 0.0, 0.0, 0.0, 0.0, 0.0, 0.0, 0.0, 0.0, 0.0, 0.0, 0.0, 0.0, 0.0, 0.0, 0.0, 0.0, 0.0, 0.0, 0.0, 0.0, 0.0, 0.0, 0.0, 0.0, 0.0, 0.0, 0.0, 0.0, 0.0, 0.0, 0.0, 0.0, 0.0, 0.0, 0.0, 0.0, 0.0, 0.0, 0.0, 0.0, 0.0, 0.0, 0.0, 0.0, 0.0, 0.0, 0.0, 0.0, 0.0, 0.0, 0.0, 0.0, 0.0, 0.0, 0.0, 0.0, 0.0, 0.0, 0.0, 0.0, 0.0, 0.0, 0.0, 0.0, 0.0, 0.0, 0.0, 0.0, 0.0, 0.0, 0.0, 0.0, 0.0, 0.0, 0.0, 0.0, 0.0, 0.0, 0.0, 0.0, 0.0, 0.0, 0.0, 0.0, 0.0, 0.0, 0.0, 0.0, 0.0, 0.0, 0.0, 0.0, 0.0, 0.0, 0.0, 0.0, 0.0, 0.0, 0.0, 0.0, 0.0, 0.0, 0.0, 0.0, 0.0, 0.0, 0.0, 0.0, 0.0, 0.0, 0.0, 0.0, 0.0, 0.0, 0.0, 0.0, 0.0, 0.0, 0.0, 0.0, 0.0, 0.0, 0.0, 0.0, 0.0, 0.0, 0.0, 0.0, 0.0, 0.0, 0.0, 0.0, 0.0, 0.0, 0.0, 0.0, 0.0, 0.0, 0.0, 0.0, 0.0, 0.0, 0.0, 0.0, 0.0, 0.0, 0.0, 0.0, 0.0, 0.0, 0.0, 0.0, 0.0, 0.0, 0.0, 0.0, 0.0, 0.0, 0.0, 0.0, 0.0, 0.0, 0.0, 0.0, 0.0, 0.0, 0.0, 0.0, 0.0, 0.0, 0.0, 0.0, 0.0, 0.0, 0.0, 0.0, 0.0, 0.0, 0.0, 0.0, 0.0, 0.0, 0.0, 0.0, 0.0, 0.0, 0.0, 0.0, 0.0, 0.0, 0.0, 0.0, 0.0, 0.0, 0.0, 0.0, 0.0, 0.0, 0.0, 0.0, 0.0, 0.0, 0.0, 0.0, 0.0, 0.0, 0.0, 0.0, 0.0, 0.0, 0.0, 0.0, 0.0, 0.0, 0.0, 0.0, 0.0, 0.0, 0.0, 0.0, 0.0, 0.0, 0.0, 0.0, 0.0, 0.0, 0.0, 0.0, 0.0, 0.0, 0.0, 0.0, 0.0, 0.0, 0.0, 0.0, 0.0, 0.0, 0.0, 0.0, 0.0, 0.0, 0.0, 0.0, 0.0, 0.0, 0.0, 0.0, 0.0, 0.0, 0.0, 0.0, 0.0, 0.0, 0.0, 0.0, 0.0, 0.0, 0.0, 0.0, 0.0, 0.0, 0.0, 0.0, 0.0, 0.0, 0.0, 0.0, 0.0, 0.0, 0.0, 0.0, 0.0, 0.0, 0.0, 0.0, 0.0, 0.0, 0.0, 0.0, 0.0, 0.0, 0.0, 0.0, 0.0, 0.0, 0.0, 0.0, 0.0, 0.0, 0.0, 0.0, 0.0, 0.0, 0.0, 0.0, 0.0, 0.0, 0.0, 0.0, 0.0, 0.0, 0.0, 0.0, 0.0, 0.0, 0.0, 0.0, 0.0, 0.0, 0.0, 0.0, 0.0, 0.0, 0.0, 0.0, 0.0, 0.0, 0.0, 0.0, 0.0, 0.0, 0.0, 0.0, 0.0, 0.0, 0.0, 0.0, 0.0, 0.0, 0.0, 0.0, 0.0, 0.0, 0.0, 0.0, 0.0, 0.0, 0.0, 0.0, 0.0, 0.0, 0.0, 0.0, 0.0, 0.0, 0.0, 0.0, 0.0, 0.0, 0.0, 0.0, 0.0, 0.0, 0.0, 0.0, 0.0, 0.0, 0.0, 0.0, 0.0, 0.0, 0.0, 0.0, 0.0, 0.0, 0.0, 0.0, 0.0, 0.0, 0.0, 0.0, 0.0, 0.0, 0.0, 0.0, 0.0, 0.0, 0.0, 0.0, 0.0, 0.0, 0.0, 0.0, 0.0, 0.0, 0.0, 0.0, 0.0, 0.0, 0.0, 0.0, 0.0, 0.0, 0.0, 0.0, 0.0, 0.0, 0.0, 0.0, 0.0, 0.0, 0.0, 0.0, 0.0, 0.0, 0.0, 0.0, 0.0, 0.0, 0.0, 0.0, 0.0, 0.0, 0.0, 0.0, 0.0, 0.0, 0.0, 0.0, 0.0, 0.0, 0.0, 0.0, 0.0, 0.0, 0.0, 0.0, 0.0, 0.0, 0.0, 0.0, 0.0, 0.0, 0.0, 0.0, 0.0, 0.0, 0.0, 0.0, 0.0, 0.0, 0.0, 0.0, 0.0, 0.0, 0.0, 0.0, 0.0, 0.0, 0.0, 0.0, 0.0, 0.0, 0.0, 0.0, 0.0, 0.0, 0.0, 0.0, 0.0, 0.0, 0.0, 0.0, 0.0, 0.0, 0.0, 0.0, 0.0, 0.0, 0.0, 0.0, 0.0, 0.0, 0.0, 0.0, 0.0, 0.0, 0.0, 0.0, 0.0, 0.0, 0.0, 0.0, 0.0, 0.0, 0.0, 0.0, 0.0, 0.0, 0.0, 0.0, 0.0, 0.0, 0.0, 0.0, 0.0, 0.0, 0.0, 0.0, 0.0, 0.0, 0.0, 0.0, 0.0, 0.0, 0.0, 0.0, 0.0, 0.0, 0.0, 0.0, 0.0, 0.0, 0.0, 0.0, 0.0, 0.0, 0.0, 0.0, 0.0, 0.0, 0.0, 0.0, 0.0, 0.0, 0.0, 0.0, 0.0, 0.0, 0.0, 0.0, 0.0, 0.0, 0.0, 0.0, 0.0, 0.0, 0.0, 0.0, 0.0, 0.0, 0.0, 0.0, 0.0, 0.0, 0.0, 0.0, 0.0, 0.0, 0.0, 0.0, 0.0, 0.0, 0.0, 0.0, 0.0, 0.0, 0.0, 0.0, 0.0, 0.0, 0.0, 0.0, 0.0, 0.0, 0.0, 0.0, 0.0, 0.0, 0.0, 0.0, 0.0, 0.0, 0.0, 0.0, 0.0, 0.0, 0.0, 0.0, 0.0, 0.0, 0.0, 0.0, 0.0, 0.0, 0.0, 0.0, 0.0, 0.0, 0.0, 0.0, 0.0, 0.0, 0.0, 0.0, 0.0, 0.0, 0.0, 0.0, 0.0, 0.0, 0.0, 0.0, 0.0, 0.0, 0.0, 0.0, 0.0, 0.0, 0.0, 0.0, 0.0, 0.0, 0.0, 0.0, 0.0, 0.0, 0.0, 0.0, 0.0, 0.0, 0.0, 0.0, 0.0, 0.0, 0.0, 0.0, 0.0, 0.0, 0.0, 0.0, 0.0, 0.0, 0.0, 0.0, 0.0, 0.0, 0.0, 0.0, 0.0, 0.0, 0.0, 0.0, 0.0, 0.0, 0.0, 0.0, 0.0, 0.0, 0.0, 0.0, 0.0, 0.0, 0.0, 0.0, 0.0, 0.0, 0.0, 0.0, 0.0, 0.0, 0.0, 0.0, 0.0, 0.0, 0.0, 0.0, 0.0, 0.0, 0.0, 0.0, 0.0, 0.0, 0.0, 0.0, 0.0, 0.0, 0.0, 0.0, 0.0, 0.0, 0.0, 0.0, 0.0, 0.0, 0.0, 0.0, 0.0, 0.0, 0.0, 0.0, 0.0, 0.0, 0.0, 0.0, 0.0, 0.0, 0.0, 0.0, 0.0, 0.0, 0.0, 0.0, 0.0, 0.0, 0.0, 0.0, 0.0, 0.0, 0.0, 0.0, 0.0, 0.0, 0.0, 0.0, 0.0, 0.0, 0.0, 0.0, 0.0, 0.0, 0.0, 0.0, 0.0, 0.0, 0.0, 0.0, 0.0, 0.0, 0.0, 0.0, 0.0, 0.0, 0.0, 0.0, 0.0, 0.0, 0.0, 0.0, 0.0, 0.0, 0.0, 0.0, 0.0, 0.0, 0.0, 0.0, 0.0, 0.0, 0.0, 0.0, 0.0, 0.0, 0.0, 0.0, 0.0, 0.0, 0.0, 0.0, 0.0, 0.0, 0.0, 0.0, 0.0, 0.0, 0.0, 0.0, 0.0, 0.0, 0.0, 0.0, 0.0, 0.0, 0.0, 0.0, 0.0, 0.0, 0.0, 0.0, 0.0, 0.0, 0.0, 0.0, 0.0, 0.0, 0.0, 0.0, 0.0, 0.0, 0.0, 0.0, 0.0, 0.0, 0.0, 0.0, 0.0, 0.0, 0.0, 0.0, 0.0, 0.0, 0.0, 0.0, 0.0, 0.0, 0.0, 0.0, 0.0, 0.0, 0.0, 0.0, 0.0, 0.0, 0.0, 0.0, 0.0, 0.0, 0.0, 0.0, 0.0, 0.0, 0.0, 0.0, 0.0, 0.0, 0.0, 0.0, 0.0, 0.0, 0.0, 0.0, 0.0, 0.0, 0.0, 0.0, 0.0, 0.0, 0.0, 0.0, 0.0, 0.0, 0.0, 0.0, 0.0, 0.0, 0.0, 0.0, 0.0, 0.0, 0.0, 0.0, 0.0, 0.0, 0.0, 0.0, 0.0, 0.0, 0.0, 0.0, 0.0, 0.0, 0.0, 0.0, 0.0, 0.0, 0.0, 0.0, 0.0, 0.0, 0.0, 0.0, 0.0, 0.0, 0.0, 0.0, 0.0, 0.0, 0.0, 0.0, 0.0, 0.0, 0.0, 0.0, 0.0, 0.0, 0.0, 0.0, 0.0, 0.0, 0.0, 0.0, 0.0, 0.0, 0.0, 0.0, 0.0, 0.0, 0.0, 0.0, 0.0, 0.0, 0.0, 0.0, 0.0, 0.0, 0.0, 0.0, 0.0, 0.0, 0.0, 0.0, 0.0, 0.0, 0.0, 0.0, 0.0, 0.0, 0.0, 0.0, 0.0, 0.0, 0.0, 0.0, 0.0, 0.0, 0.0, 0.0, 0.0, 0.0, 0.0, 0.0, 0.0, 0.0, 0.0, 0.0, 0.0, 0.0, 0.0, 0.0, 0.0, 0.0, 0.0, 0.0, 0.0, 0.0, 0.0, 0.0, 0.0, 0.0, 0.0, 0.0, 0.0, 0.0, 0.0, 0.0, 0.0, 0.0, 0.0, 0.0, 0.0, 0.0, 0.0, 0.0, 0.0, 0.0, 0.0, 0.0, 0.0, 0.0, 0.0, 0.0, 0.0, 0.0, 0.0, 0.0, 0.0, 0.0, 0.0, 0.0, 0.0, 0.0, 0.0, 0.0, 0.0, 0.0, 0.0, 0.0, 0.0, 0.0, 0.0, 0.0, 0.0, 0.0, 0.0, 0.0, 0.0, 0.0, 0.0, 0.0, 0.0, 0.0, 0.0, 0.0, 0.0, 0.0, 0.0, 0.0, 0.0, 0.0, 0.0, 0.0, 0.0, 0.0, 0.0, 0.0, 0.0, 0.0, 0.0, 0.0, 0.0, 0.0, 0.0, 0.0, 0.0, 0.0, 0.0, 0.0, 0.0, 0.0, 0.0, 0.0, 0.0, 0.0, 0.0, 0.0, 0.0, 0.0, 0.0, 0.0, 0.0, 0.0, 0.0, 0.0, 0.0, 0.0, 0.0, 0.0, 0.0, 0.0, 0.0, 0.0, 0.0, 0.0, 0.0, 0.0, 0.0, 0.0, 0.0, 0.0, 0.0, 0.0, 0.0, 0.0, 0.0, 0.0, 0.0, 0.0, 0.0, 0.0, 0.0, 0.0, 0.0, 0.0, 0.0, 0.0, 0.0, 0.0, 0.0, 0.0, 0.0, 0.0, 0.0, 0.0, 0.0, 0.0, 0.0, 0.0, 0.0, 0.0, 0.0, 0.0, 0.0, 0.0, 0.0, 0.0, 0.0, 0.0, 0.0, 0.0, 0.0, 0.0, 0.0, 0.0, 0.0, 0.0, 0.0, 0.0, 0.0, 0.0, 0.0, 0.0, 0.0, 0.0, 0.0, 0.0, 0.0, 0.0, 0.0, 0.0, 0.0, 0.0, 0.0, 0.0, 0.0, 0.0, 0.0, 0.0, 0.0, 0.0, 0.0, 0.0, 0.0, 0.0, 0.0, 0.0, 0.0, 0.0, 0.0, 0.0, 0.0, 0.0, 0.0, 0.0, 0.0, 0.0, 0.0, 0.0, 0.0, 0.0, 0.0, 0.0, 0.0, 0.0, 0.0, 0.0, 0.0, 0.0, 0.0, 0.0, 0.0, 0.0, 0.0, 0.0, 0.0, 0.0, 0.0, 0.0, 0.0, 0.0, 0.0, 0.0, 0.0, 0.0, 0.0, 0.0, 0.0, 0.0, 0.0, 0.0, 0.0, 0.0, 0.0, 0.0, 0.0, 0.0, 0.0, 0.0, 0.0, 0.0, 0.0, 0.0, 0.0, 0.0, 0.0, 0.0, 0.0, 0.0, 0.0, 0.0, 0.0, 0.0, 0.0, 0.0, 0.0, 0.0, 0.0, 0.0, 0.0, 0.0, 0.0, 0.0, 0.0, 0.0, 0.0, 0.0, 0.0, 0.0, 0.0, 0.0, 0.0, 0.0, 0.0, 0.0, 0.0, 0.0, 0.0, 0.0, 0.0, 0.0, 0.0, 0.0, 0.0, 0.0, 0.0, 0.0, 0.0, 0.0, 0.0, 0.0, 0.0, 0.0, 0.0, 0.0, 0.0, 0.0, 0.0, 0.0, 0.0, 0.0, 0.0, 0.0, 0.0, 0.0, 0.0, 0.0, 0.0, 0.0, 0.0, 0.0, 0.0, 0.0, 0.0, 0.0, 0.0, 0.0, 0.0, 0.0, 0.0, 0.0, 0.0, 0.0, 0.0, 0.0, 0.0, 0.0, 0.0, 0.0, 0.0, 0.0, 0.0, 0.0, 0.0, 0.0, 0.0, 0.0, 0.0, 0.0, 0.0, 0.0, 0.0, 0.0, 0.0, 0.0, 0.0, 0.0, 0.0, 0.0, 0.0, 0.0, 0.0, 0.0, 0.0, 0.0, 0.0, 0.0, 0.0, 0.0, 0.0, 0.0, 0.0, 0.0, 0.0, 0.0, 0.0, 0.0, 0.0, 0.0, 0.0, 0.0, 0.0, 0.0, 0.0, 0.0, 0.0, 0.0, 0.0, 0.0, 0.0, 0.0, 0.0, 0.0, 0.0, 0.0, 0.0, 0.0, 0.0, 0.0, 0.0, 0.0, 0.0, 0.0, 0.0, 0.0, 0.0, 0.0, 0.0, 0.0, 0.0, 0.0, 0.0, 0.0, 0.0, 0.0, 0.0, 0.0, 0.0, 0.0, 0.0, 0.0, 0.0, 0.0, 0.0, 0.0, 0.0, 0.0, 0.0, 0.0, 0.0, 0.0, 0.0, 0.0, 0.0, 0.0, 0.0, 0.0, 0.0, 0.0, 0.0, 0.0, 0.0, 0.0, 0.0, 0.0, 0.0, 0.0, 0.0, 0.0, 0.0, 0.0, 0.0, 0.0, 0.0, 0.0, 0.0, 0.0, 0.0, 0.0, 0.0, 0.0, 0.0, 0.0, 0.0, 0.0, 0.0, 0.0, 0.0, 0.0, 0.0, 0.0, 0.0, 0.0, 0.0, 0.0, 0.0, 0.0, 0.0, 0.0, 0.0, 0.0, 0.0, 0.0, 0.0, 0.0, 0.0, 0.0, 0.0, 0.0, 0.0, 0.0, 0.0, 0.0, 0.0, 0.0, 0.0, 0.0, 0.0, 0.0, 0.0, 0.0, 0.0, 0.0, 0.0, 0.0, 0.0, 0.0, 0.0, 0.0, 0.0, 0.0, 0.0, 0.0, 0.0, 0.0, 0.0, 0.0, 0.0, 0.0, 0.0, 0.0, 0.0, 0.0, 0.0, 0.0, 0.0, 0.0, 0.0, 0.0, 0.0, 0.0, 0.0, 0.0, 0.0, 0.0, 0.0, 0.0, 0.0, 0.0, 0.0, 0.0, 0.0, 0.0, 0.0, 0.0, 0.0, 0.0, 0.0, 0.0, 0.0, 0.0, 0.0, 0.0, 0.0, 0.0, 0.0, 0.0, 0.0, 0.0, 0.0, 0.0, 0.0, 0.0, 0.0, 0.0, 0.0, 0.0, 0.0, 0.0, 0.0, 0.0, 0.0, 0.0, 0.0, 0.0, 0.0, 0.0, 0.0, 0.0, 0.0, 0.0, 0.0, 0.0, 0.0, 0.0, 0.0, 0.0, 0.0, 0.0, 0.0, 0.0, 0.0, 0.0, 0.0, 0.0, 0.0, 0.0, 0.0, 0.0, 0.0, 0.0, 0.0, 0.0, 0.0, 0.0, 0.0, 0.0, 0.0, 0.0, 0.0, 0.0, 0.0, 0.0, 0.0, 0.0, 0.0, 0.0, 0.0, 0.0, 0.0, 0.0, 0.0, 0.0, 0.0, 0.0, 0.0, 0.0, 0.0, 0.0, 0.0, 0.0, 0.0, 0.0, 0.0, 0.0, 0.0, 0.0, 0.0, 0.0, 0.0, 0.0, 0.0, 0.0, 0.0, 0.0, 0.0, 0.0, 0.0, 0.0, 0.0, 0.0, 0.0, 0.0, 0.0, 0.0, 0.0, 0.0, 0.0, 0.0, 0.0, 0.0, 0.0, 0.0, 0.0, 0.0, 0.0, 0.0, 0.0, 0.0, 0.0, 0.0, 0.0, 0.0, 0.0, 0.0, 0.0, 0.0, 0.0, 0.0, 0.0, 0.0, 0.0, 0.0, 0.0, 0.0, 0.0, 0.0, 0.0, 0.0, 0.0, 0.0, 0.0, 0.0, 0.0, 0.0, 0.0, 0.0, 0.0, 0.0, 0.0, 0.0, 0.0, 0.0, 0.0, 0.0, 0.0, 0.0, 0.0, 0.0, 0.0, 0.0, 0.0, 0.0, 0.0, 0.0, 0.0, 0.0, 0.0, 0.0, 0.0, 0.0, 0.0, 0.0, 0.0, 0.0, 0.0, 0.0, 0.0, 0.0, 0.0, 0.0, 0.0, 0.0, 0.0, 0.0, 0.0, 0.0, 0.0, 0.0, 0.0, 0.0, 0.0, 0.0, 0.0, 0.0, 0.0, 0.0, 0.0, 0.0, 0.0, 0.0, 0.0, 0.0, 0.0, 0.0, 0.0, 0.0, 0.0, 0.0, 0.0, 0.0, 0.0, 0.0, 0.0, 0.0, 0.0, 0.0, 0.0, 0.0, 0.0, 0.0, 0.0, 0.0, 0.0, 0.0, 0.0, 0.0, 0.0, 0.0, 0.0, 0.0, 0.0, 0.0, 0.0, 0.0, 0.0, 0.0, 0.0, 0.0, 0.0, 0.0, 0.0, 0.0, 0.0, 0.0, 0.0, 0.0, 0.0, 0.0, 0.0, 0.0, 0.0, 0.0, 0.0, 0.0, 0.0, 0.0, 0.0, 0.0, 0.0, 0.0, 0.0, 0.0, 0.0, 0.0, 0.0, 0.0, 0.0, 0.0, 0.0, 0.0, 0.0, 0.0, 0.0, 0.0, 0.0, 0.0, 0.0, 0.0, 0.0, 0.0, 0.0, 0.0, 0.0, 0.0, 0.0, 0.0, 0.0, 0.0, 0.0, 0.0, 0.0, 0.0, 0.0, 0.0, 0.0, 0.0, 0.0, 0.0, 0.0, 0.0, 0.0, 0.0, 0.0, 0.0, 0.0, 0.0, 0.0, 0.0, 0.0, 0.0, 0.0, 0.0, 0.0, 0.0, 0.0, 0.0, 0.0, 0.0, 0.0, 0.0, 0.0, 0.0, 0.0, 0.0, 0.0, 0.0, 0.0, 0.0, 0.0, 0.0, 0.0, 0.0, 0.0, 0.0, 0.0, 0.0, 0.0, 0.0, 0.0, 0.0, 0.0, 0.0, 0.0, 0.0, 0.0, 0.0, 0.0, 0.0, 0.0, 0.0, 0.0, 0.0, 0.0, 0.0, 0.0, 0.0, 0.0, 0.0, 0.0, 0.0, 0.0, 0.0, 0.0, 0.0, 0.0, 0.0, 0.0, 0.0, 0.0, 0.0, 0.0, 0.0, 0.0, 0.0, 0.0, 0.0, 0.0, 0.0, 0.0, 0.0, 0.0, 0.0, 0.0, 0.0, 0.0, 0.0, 0.0, 0.0, 0.0, 0.0, 0.0, 0.0, 0.0, 0.0, 0.0, 0.0, 0.0, 0.0, 0.0, 0.0, 0.0, 0.0, 0.0, 0.0, 0.0, 0.0, 0.0, 0.0, 0.0, 0.0, 0.0, 0.0, 0.0, 0.0, 0.0, 0.0, 0.0, 0.0, 0.0, 0.0, 0.0, 0.0, 0.0, 0.0, 0.0, 0.0, 0.0, 0.0, 0.0, 0.0, 0.0, 0.0, 0.0, 0.0, 0.0, 0.0, 0.0, 0.0, 0.0, 0.0, 0.0, 0.0, 0.0, 0.0, 0.0, 0.0, 0.0, 0.0, 0.0, 0.0, 0.0, 0.0, 0.0, 0.0, 0.0, 0.0, 0.0, 0.0, 0.0, 0.0, 0.0, 0.0, 0.0, 0.0, 0.0, 0.0, 0.0, 0.0, 0.0, 0.0, 0.0, 0.0, 0.0, 0.0, 0.0, 0.0, 0.0, 0.0, 0.0, 0.0, 0.0, 0.0, 0.0, 0.0, 0.0, 0.0, 0.0, 0.0, 0.0, 0.0, 0.0, 0.0, 0.0, 0.0, 0.0, 0.0, 0.0, 0.0, 0.0, 0.0, 0.0, 0.0, 0.0, 0.0, 0.0, 0.0, 0.0, 0.0, 0.0, 0.0, 0.0, 0.0, 0.0, 0.0, 0.0, 0.0, 0.0, 0.0, 0.0, 0.0, 0.0, 0.0, 0.0, 0.0, 0.0, 0.0, 0.0, 0.0, 0.0, 0.0, 0.0, 0.0, 0.0, 0.0, 0.0, 0.0, 0.0, 0.0, 0.0, 0.0, 0.0, 0.0, 0.0, 0.0, 0.0, 0.0, 0.0, 0.0, 0.0, 0.0, 0.0, 0.0, 0.0, 0.0, 0.0, 0.0, 0.0, 0.0, 0.0, 0.0, 0.0, 0.0, 0.0, 0.0, 0.0, 0.0, 0.0, 0.0, 0.0, 0.0, 0.0, 0.0, 0.0, 0.0, 0.0, 0.0, 0.0, 0.0, 0.0, 0.0, 0.0, 0.0, 0.0, 0.0, 0.0, 0.0, 0.0, 0.0, 0.0, 0.0, 0.0, 0.0, 0.0, 0.0, 0.0, 0.0, 0.0, 0.0, 0.0, 0.0, 0.0, 0.0, 0.0, 0.0, 0.0, 0.0, 0.0, 0.0, 0.0, 0.0, 0.0, 0.0, 0.0, 0.0, 0.0, 0.0, 0.0, 0.0, 0.0, 0.0, 0.0, 0.0, 0.0, 0.0, 0.0, 0.0, 0.0, 0.0, 0.0, 0.0, 0.0, 0.0, 0.0, 0.0, 0.0, 0.0, 0.0, 0.0, 0.0, 0.0, 0.0, 0.0, 0.0, 0.0, 0.0, 0.0, 0.0, 0.0, 0.0, 0.0, 0.0, 0.0, 0.0, 0.0, 0.0, 0.0, 0.0, 0.0, 0.0, 0.0, 0.0, 0.0, 0.0, 0.0, 0.0, 0.0, 0.0, 0.0, 0.0, 0.0, 0.0, 0.0, 0.0, 0.0, 0.0, 0.0, 0.0, 0.0, 0.0, 0.0, 0.0, 0.0, 0.0, 0.0, 0.0, 0.0, 0.0, 0.0, 0.0, 0.0, 0.0, 0.0, 0.0, 0.0, 0.0, 0.0, 0.0, 0.0, 0.0, 0.0, 0.0, 0.0, 0.0, 0.0, 0.0, 0.0, 0.0, 0.0, 0.0, 0.0, 0.0, 0.0, 0.0, 0.0, 0.0, 0.0, 0.0, 0.0, 0.0, 0.0, 0.0, 0.0, 0.0, 0.0, 0.0, 0.0, 0.0, 0.0])
me_roundcube.materials.append(mat_material_001)
me_roundcube.materials.append(mat_material_002)
me_roundcube.materials.append(mat_material_003)
me_roundcube.materials.append(mat_material_004)
me_roundcube.update()

# ---- objects
ob_light = bpy.data.objects.new('Light', light_light)
ob_camera = bpy.data.objects.new('Camera', cam_camera)
ob_roundcube = bpy.data.objects.new('Roundcube', me_roundcube)

# ---- transforms, parenting, visibility, modifiers, constraints
ob_light.location = (4.076, 1.005, 5.904)
ob_light.rotation_euler = (0.6503, 0.05522, 1.866)
ob_light.lock_rotations_4d = False
ob_light.empty_display_type = 'ARROWS'
ob_light.color = (0.0, 0.0, 0.0, 0.0)
ob_light.lineart.crease_threshold = 0.0
ob_camera.location = (7.359, -6.926, 4.958)
ob_camera.rotation_euler = (1.109, 0.0, 0.8149)
ob_camera.lock_rotations_4d = False
ob_camera.empty_display_type = 'ARROWS'
ob_camera.color = (0.0, 0.0, 0.0, 0.0)
ob_camera.display_type = 'WIRE'
ob_camera.lineart.crease_threshold = 0.0
ob_roundcube.location = (0.0, 0.0, 0.0)
_m = ob_roundcube.modifiers.new('Subdivision', 'SUBSURF')
_m.levels = 2

# ---- collection membership
col_collection.objects.link(ob_light)
col_collection.objects.link(ob_camera)
col_collection.objects.link(ob_roundcube)

# ---- scene / render settings (as saved in the file)
scene.camera = ob_camera
scene.frame_start = 1; scene.frame_end = 250; scene.frame_set(3)
scene.render.engine = 'BLENDER_EEVEE_NEXT'
scene.cycles.sampling_pattern = 'TABULATED_SOBOL'
bpy.context.view_layer.update()
